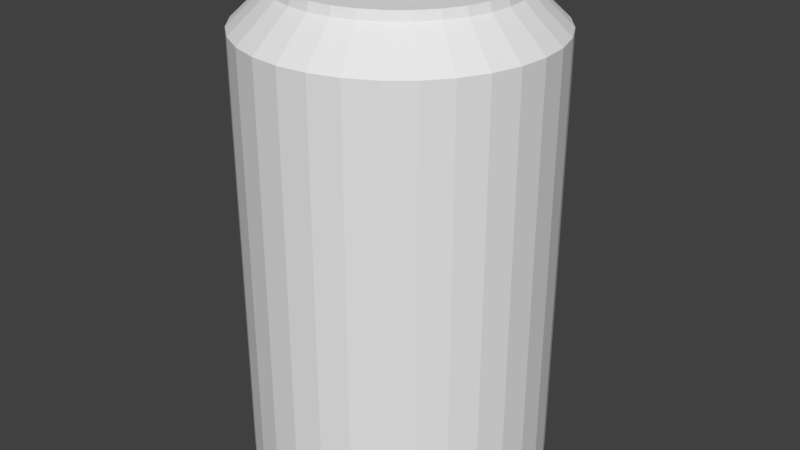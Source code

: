 # Source: soda.blend  (saved by Blender 2.78.0; exported with 4.5.12 LTS)
import bpy
from mathutils import Matrix  # noqa: F401  (used for matrix-valued properties, if any)

bpy.ops.wm.read_factory_settings(use_empty=True)
scene = bpy.context.scene
scene.name = 'Scene'

# ---- collections
col_collection_1 = bpy.data.collections.new('Collection 1'); scene.collection.children.link(col_collection_1)

# ---- world
world_world = bpy.data.worlds.new('World'); scene.world = world_world
world_world.color = (0.05088, 0.05088, 0.05088)
world_world.use_sun_shadow = False
world_world.sun_shadow_jitter_overblur = 0.0
world_world.cycles.sampling_method = 'MANUAL'

# ---- meshes
me_cylinder = bpy.data.meshes.new('Cylinder')
me_cylinder.from_pydata([(0.0, 1.0, -1.0), (0.0, 1.0, 1.936), (0.1951, 0.9808, -1.0), (0.1951, 0.9808, 1.936), (0.3827, 0.9239, -1.0), (0.3827, 0.9239, 1.936), (0.5556, 0.8315, -1.0), (0.5556, 0.8315, 1.936), (0.7071, 0.7071, -1.0), (0.7071, 0.7071, 1.936), (0.8315, 0.5556, -1.0), (0.8315, 0.5556, 1.936), (0.9239, 0.3827, -1.0), (0.9239, 0.3827, 1.936), (0.9808, 0.1951, -1.0), (0.9808, 0.1951, 1.936), (1.0, 7.55e-08, -1.0), (1.0, 7.55e-08, 1.936), (0.9808, -0.1951, -1.0), (0.9808, -0.1951, 1.936), (0.9239, -0.3827, -1.0), (0.9239, -0.3827, 1.936), (0.8315, -0.5556, -1.0), (0.8315, -0.5556, 1.936), (0.7071, -0.7071, -1.0), (0.7071, -0.7071, 1.936), (0.5556, -0.8315, -1.0), (0.5556, -0.8315, 1.936), (0.3827, -0.9239, -1.0), (0.3827, -0.9239, 1.936), (0.1951, -0.9808, -1.0), (0.1951, -0.9808, 1.936), (-3.258e-07, -1.0, -1.0), (-3.258e-07, -1.0, 1.936), (-0.1951, -0.9808, -1.0), (-0.1951, -0.9808, 1.936), (-0.3827, -0.9239, -1.0), (-0.3827, -0.9239, 1.936), (-0.5556, -0.8315, -1.0), (-0.5556, -0.8315, 1.936), (-0.7071, -0.7071, -1.0), (-0.7071, -0.7071, 1.936), (-0.8315, -0.5556, -1.0), (-0.8315, -0.5556, 1.936), (-0.9239, -0.3827, -1.0), (-0.9239, -0.3827, 1.936), (-0.9808, -0.1951, -0.9977), (-0.9808, -0.1951, 1.936), (-1.0, 9.656e-07, -1.0), (-1.0, 9.656e-07, 1.936), (-0.9808, 0.1951, -1.0), (-0.9808, 0.1951, 1.936), (-0.9239, 0.3827, -1.0), (-0.9239, 0.3827, 1.936), (-0.8315, 0.5556, -1.0), (-0.8315, 0.5556, 1.936), (-0.7071, 0.7071, -1.0), (-0.7071, 0.7071, 1.936), (-0.5556, 0.8315, -1.0), (-0.5556, 0.8315, 1.936), (-0.3827, 0.9239, -1.0), (-0.3827, 0.9239, 1.936), (-0.1951, 0.9808, -1.0), (-0.1951, 0.9808, 1.936), (2.638e-08, 0.7591, 2.164), (0.1481, 0.7446, 2.164), (0.2905, 0.7014, 2.164), (0.4218, 0.6312, 2.164), (0.5368, 0.5368, 2.164), (0.6312, 0.4218, 2.164), (0.7014, 0.2905, 2.164), (0.7446, 0.1481, 2.164), (0.7591, 1.26e-07, 2.164), (0.7446, -0.1481, 2.164), (0.7014, -0.2905, 2.164), (0.6312, -0.4218, 2.164), (0.5368, -0.5368, 2.164), (0.4218, -0.6312, 2.164), (0.2905, -0.7014, 2.164), (0.1481, -0.7446, 2.164), (-2.21e-07, -0.7591, 2.164), (-0.1481, -0.7446, 2.164), (-0.2905, -0.7014, 2.164), (-0.4218, -0.6312, 2.164), (-0.5368, -0.5368, 2.164), (-0.6312, -0.4218, 2.164), (-0.7014, -0.2905, 2.164), (-0.7446, -0.1481, 2.164), (-0.7591, 8.017e-07, 2.164), (-0.7446, 0.1481, 2.164), (-0.7014, 0.2905, 2.164), (-0.6312, 0.4218, 2.164), (-0.5368, 0.5368, 2.164), (-0.4218, 0.6312, 2.164), (-0.2905, 0.7014, 2.164), (-0.1481, 0.7446, 2.164), (2.252e-08, 0.7456, 2.221), (0.1455, 0.7312, 2.221), (0.2853, 0.6888, 2.221), (0.4142, 0.6199, 2.221), (0.5272, 0.5272, 2.221), (0.6199, 0.4142, 2.221), (0.6888, 0.2853, 2.221), (0.7312, 0.1455, 2.221), (0.7456, 1.288e-07, 2.221), (0.7312, -0.1455, 2.221), (0.6888, -0.2853, 2.221), (0.6199, -0.4142, 2.221), (0.5272, -0.5272, 2.221), (0.4142, -0.6199, 2.221), (0.2853, -0.6888, 2.221), (0.1455, -0.7312, 2.221), (-2.204e-07, -0.7456, 2.221), (-0.1455, -0.7312, 2.221), (-0.2853, -0.6888, 2.221), (-0.4142, -0.6199, 2.221), (-0.5272, -0.5272, 2.221), (-0.6199, -0.4142, 2.221), (-0.6888, -0.2853, 2.221), (-0.7312, -0.1455, 2.221), (-0.7456, 7.924e-07, 2.221), (-0.7312, 0.1455, 2.221), (-0.6888, 0.2853, 2.221), (-0.6199, 0.4142, 2.221), (-0.5272, 0.5272, 2.221), (-0.4142, 0.6199, 2.221), (-0.2853, 0.6888, 2.221), (-0.1455, 0.7312, 2.221), (2.252e-08, 0.7456, 2.221), (0.1455, 0.7312, 2.221), (0.2853, 0.6888, 2.221), (0.4142, 0.6199, 2.221), (0.5272, 0.5272, 2.221), (0.6199, 0.4142, 2.221), (0.6888, 0.2853, 2.221), (0.7312, 0.1455, 2.221), (0.7456, 1.288e-07, 2.221), (0.7312, -0.1455, 2.221), (0.6888, -0.2853, 2.221), (0.6199, -0.4142, 2.221), (0.5272, -0.5272, 2.221), (0.4142, -0.6199, 2.221), (0.2853, -0.6888, 2.221), (0.1455, -0.7312, 2.221), (-2.204e-07, -0.7456, 2.221), (-0.1455, -0.7312, 2.221), (-0.2853, -0.6888, 2.221), (-0.4142, -0.6199, 2.221), (-0.5272, -0.5272, 2.221), (-0.6199, -0.4142, 2.221), (-0.6888, -0.2853, 2.221), (-0.7312, -0.1455, 2.221), (-0.7456, 7.924e-07, 2.221), (-0.7312, 0.1455, 2.221), (-0.6888, 0.2853, 2.221), (-0.6199, 0.4142, 2.221), (-0.5272, 0.5272, 2.221), (-0.4142, 0.6199, 2.221), (-0.2853, 0.6888, 2.221), (-0.1455, 0.7312, 2.221), (2.592e-08, 0.7096, 2.221), (0.1384, 0.696, 2.221), (0.2716, 0.6556, 2.221), (0.3942, 0.59, 2.221), (0.5018, 0.5018, 2.221), (0.59, 0.3942, 2.221), (0.6556, 0.2716, 2.221), (0.696, 0.1384, 2.221), (0.7096, 1.372e-07, 2.221), (0.696, -0.1384, 2.221), (0.6556, -0.2716, 2.221), (0.59, -0.3942, 2.221), (0.5018, -0.5018, 2.221), (0.3942, -0.59, 2.221), (0.2716, -0.6556, 2.221), (0.1384, -0.696, 2.221), (-2.053e-07, -0.7096, 2.221), (-0.1384, -0.696, 2.221), (-0.2716, -0.6556, 2.221), (-0.3942, -0.59, 2.221), (-0.5018, -0.5018, 2.221), (-0.59, -0.3942, 2.221), (-0.6556, -0.2716, 2.221), (-0.696, -0.1384, 2.221), (-0.7096, 7.688e-07, 2.221), (-0.696, 0.1384, 2.221), (-0.6556, 0.2716, 2.221), (-0.59, 0.3942, 2.221), (-0.5018, 0.5018, 2.221), (-0.3942, 0.59, 2.221), (-0.2716, 0.6556, 2.221), (-0.1384, 0.696, 2.221), (2.52e-08, 0.7096, 2.145), (0.1384, 0.696, 2.145), (0.2716, 0.6556, 2.145), (0.3942, 0.59, 2.145), (0.5018, 0.5018, 2.145), (0.59, 0.3942, 2.145), (0.6556, 0.2716, 2.145), (0.696, 0.1384, 2.145), (0.7096, 1.372e-07, 2.145), (0.696, -0.1384, 2.145), (0.6556, -0.2716, 2.145), (0.59, -0.3942, 2.145), (0.5018, -0.5018, 2.145), (0.3942, -0.59, 2.145), (0.2716, -0.6556, 2.145), (0.1384, -0.696, 2.145), (-2.06e-07, -0.7096, 2.145), (-0.1384, -0.696, 2.145), (-0.2716, -0.6556, 2.145), (-0.3942, -0.59, 2.145), (-0.5018, -0.5018, 2.145), (-0.59, -0.3942, 2.145), (-0.6556, -0.2716, 2.145), (-0.696, -0.1384, 2.145), (-0.7096, 7.688e-07, 2.145), (-0.696, 0.1384, 2.145), (-0.6556, 0.2716, 2.145), (-0.59, 0.3942, 2.145), (-0.5018, 0.5018, 2.145), (-0.3942, 0.59, 2.145), (-0.2716, 0.6556, 2.145), (-0.1384, 0.696, 2.145), (4.733e-08, 0.5051, 1.826), (4.733e-08, 0.5051, 2.246), (0.04095, 0.4998, 1.826), (0.04095, 0.4998, 2.246), (0.08033, 0.4841, 1.826), (0.08033, 0.4841, 2.246), (0.1166, 0.4587, 1.826), (0.1166, 0.4587, 2.246), (0.1484, 0.4245, 1.826), (0.1484, 0.4245, 2.246), (0.1745, 0.3828, 1.826), (0.1745, 0.3828, 2.246), (0.1939, 0.3353, 1.826), (0.1939, 0.3353, 2.246), (0.2059, 0.2837, 1.826), (0.2059, 0.2837, 2.246), (0.2099, 0.23, 1.826), (0.2099, 0.23, 2.246), (0.2059, 0.1764, 1.826), (0.2059, 0.1764, 2.246), (0.1939, 0.1248, 1.826), (0.1939, 0.1248, 2.246), (0.1745, 0.07726, 1.826), (0.1745, 0.07726, 2.246), (0.1484, 0.03559, 1.826), (0.1484, 0.03559, 2.246), (0.1166, 0.001386, 1.826), (0.1166, 0.001386, 2.246), (0.08033, -0.02403, 1.826), (0.08033, -0.02403, 2.246), (0.04095, -0.03968, 1.826), (0.04095, -0.03968, 2.246), (-2.107e-08, -0.04496, 1.826), (-2.107e-08, -0.04496, 2.246), (-0.04095, -0.03968, 1.826), (-0.04095, -0.03968, 2.246), (-0.08033, -0.02403, 1.826), (-0.08033, -0.02403, 2.246), (-0.1166, 0.001386, 1.826), (-0.1166, 0.001386, 2.246), (-0.1484, 0.03559, 1.826), (-0.1484, 0.03559, 2.246), (-0.1745, 0.07726, 1.826), (-0.1745, 0.07726, 2.246), (-0.1939, 0.1248, 1.826), (-0.1939, 0.1248, 2.246), (-0.2059, 0.1764, 1.826), (-0.2059, 0.1764, 2.246), (-0.2099, 0.23, 1.826), (-0.2099, 0.23, 2.246), (-0.2059, 0.2837, 1.826), (-0.2059, 0.2837, 2.246), (-0.1939, 0.3353, 1.826), (-0.1939, 0.3353, 2.246), (-0.1745, 0.3828, 1.826), (-0.1745, 0.3828, 2.246), (-0.1484, 0.4245, 1.826), (-0.1484, 0.4245, 2.246), (-0.1166, 0.4587, 1.826), (-0.1166, 0.4587, 2.246), (-0.08033, 0.4841, 1.826), (-0.08033, 0.4841, 2.246), (-0.04095, 0.4998, 1.826), (-0.04095, 0.4998, 2.246), (0.0, 1.0, 0.03138), (0.0, 1.0, 0.2073), (0.1951, 0.9808, 0.2073), (0.1951, 0.9808, 0.03138), (0.3827, 0.9239, 0.2073), (0.3827, 0.9239, 0.03138), (0.5556, 0.8315, 0.2073), (0.5556, 0.8315, 0.03138), (0.7071, 0.7071, 0.2073), (0.7071, 0.7071, 0.03138), (0.8315, 0.5556, 0.2073), (0.8315, 0.5556, 0.03138), (0.9239, 0.3827, 0.2073), (0.9239, 0.3827, 0.03138), (0.9808, 0.1951, 0.2073), (0.9808, 0.1951, 0.03138), (1.0, 7.55e-08, 0.2073), (1.0, 7.55e-08, 0.03138), (0.9808, -0.1951, 0.2073), (0.9808, -0.1951, 0.03138), (0.9239, -0.3827, 0.2073), (0.9239, -0.3827, 0.03138), (0.8315, -0.5556, 0.2073), (0.8315, -0.5556, 0.03138), (0.7071, -0.7071, 0.2073), (0.7071, -0.7071, 0.03138), (0.5556, -0.8315, 0.2073), (0.5556, -0.8315, 0.03138), (0.3827, -0.9239, 0.2073), (0.3827, -0.9239, 0.03138), (0.1951, -0.9808, 0.2073), (0.1951, -0.9808, 0.03138), (-3.258e-07, -1.0, 0.2073), (-3.258e-07, -1.0, 0.03138), (-0.1951, -0.9808, 0.2073), (-0.1951, -0.9808, 0.03138), (-0.3827, -0.9239, 0.2073), (-0.3827, -0.9239, 0.03138), (-0.5556, -0.8315, 0.2073), (-0.5556, -0.8315, 0.03138), (-0.7071, -0.7071, 0.2073), (-0.7071, -0.7071, 0.03138), (-0.8315, -0.5556, 0.2073), (-0.8315, -0.5556, 0.03138), (-0.9239, -0.3827, 0.2073), (-0.9239, -0.3827, 0.03138), (-0.9808, -0.1951, 0.2081), (-0.9808, -0.1951, 0.03291), (-1.0, 9.656e-07, 0.2073), (-1.0, 9.656e-07, 0.03138), (-0.9808, 0.1951, 0.2073), (-0.9808, 0.1951, 0.03138), (-0.9239, 0.3827, 0.2073), (-0.9239, 0.3827, 0.03138), (-0.8315, 0.5556, 0.2073), (-0.8315, 0.5556, 0.03138), (-0.7071, 0.7071, 0.2073), (-0.7071, 0.7071, 0.03138), (-0.5556, 0.8315, 0.2073), (-0.5556, 0.8315, 0.03138), (-0.3827, 0.9239, 0.2073), (-0.3827, 0.9239, 0.03138), (-0.1951, 0.9808, 0.2073), (-0.1951, 0.9808, 0.03138), (0.0, 1.0, 1.089), (0.0, 1.0, 1.261), (0.1951, 0.9808, 1.261), (0.1951, 0.9808, 1.089), (0.3827, 0.9239, 1.261), (0.3827, 0.9239, 1.089), (0.5556, 0.8315, 1.261), (0.5556, 0.8315, 1.089), (0.7071, 0.7071, 1.261), (0.7071, 0.7071, 1.089), (0.8315, 0.5556, 1.261), (0.8315, 0.5556, 1.089), (0.9239, 0.3827, 1.261), (0.9239, 0.3827, 1.089), (0.9808, 0.1951, 1.261), (0.9808, 0.1951, 1.089), (1.0, 7.55e-08, 1.261), (1.0, 7.55e-08, 1.089), (0.9808, -0.1951, 1.261), (0.9808, -0.1951, 1.089), (0.9239, -0.3827, 1.261), (0.9239, -0.3827, 1.089), (0.8315, -0.5556, 1.261), (0.8315, -0.5556, 1.089), (0.7071, -0.7071, 1.261), (0.7071, -0.7071, 1.089), (0.5556, -0.8315, 1.261), (0.5556, -0.8315, 1.089), (0.3827, -0.9239, 1.261), (0.3827, -0.9239, 1.089), (0.1951, -0.9808, 1.261), (0.1951, -0.9808, 1.089), (-3.258e-07, -1.0, 1.261), (-3.258e-07, -1.0, 1.089), (-0.1951, -0.9808, 1.261), (-0.1951, -0.9808, 1.089), (-0.3827, -0.9239, 1.261), (-0.3827, -0.9239, 1.089), (-0.5556, -0.8315, 1.261), (-0.5556, -0.8315, 1.089), (-0.7071, -0.7071, 1.261), (-0.7071, -0.7071, 1.089), (-0.8315, -0.5556, 1.261), (-0.8315, -0.5556, 1.089), (-0.9239, -0.3827, 1.261), (-0.9239, -0.3827, 1.089), (-0.9808, -0.1951, 1.262), (-0.9808, -0.1951, 1.089), (-1.0, 9.656e-07, 1.261), (-1.0, 9.656e-07, 1.089), (-0.9808, 0.1951, 1.261), (-0.9808, 0.1951, 1.089), (-0.9239, 0.3827, 1.261), (-0.9239, 0.3827, 1.089), (-0.8315, 0.5556, 1.261), (-0.8315, 0.5556, 1.089), (-0.7071, 0.7071, 1.261), (-0.7071, 0.7071, 1.089), (-0.5556, 0.8315, 1.261), (-0.5556, 0.8315, 1.089), (-0.3827, 0.9239, 1.261), (-0.3827, 0.9239, 1.089), (-0.1951, 0.9808, 1.261), (-0.1951, 0.9808, 1.089)], [], [(353, 1, 3, 354), (354, 3, 5, 356), (356, 5, 7, 358), (358, 7, 9, 360), (360, 9, 11, 362), (362, 11, 13, 364), (364, 13, 15, 366), (366, 15, 17, 368), (368, 17, 19, 370), (370, 19, 21, 372), (372, 21, 23, 374), (374, 23, 25, 376), (376, 25, 27, 378), (378, 27, 29, 380), (380, 29, 31, 382), (382, 31, 33, 384), (384, 33, 35, 386), (386, 35, 37, 388), (388, 37, 39, 390), (390, 39, 41, 392), (392, 41, 43, 394), (394, 43, 45, 396), (396, 45, 47, 398), (398, 47, 49, 400), (400, 49, 51, 402), (402, 51, 53, 404), (404, 53, 55, 406), (406, 55, 57, 408), (408, 57, 59, 410), (410, 59, 61, 412), (5, 3, 65, 66), (412, 61, 63, 414), (414, 63, 1, 353), (0, 2, 4, 6, 8, 10, 12, 14, 16, 18, 20, 22, 24, 26, 28, 30, 32, 34, 36, 38, 40, 42, 44, 46, 48, 50, 52, 54, 56, 58, 60, 62), (81, 80, 112, 113), (23, 21, 74, 75), (41, 39, 83, 84), (59, 57, 92, 93), (15, 13, 70, 71), (33, 31, 79, 80), (51, 49, 88, 89), (7, 5, 66, 67), (25, 23, 75, 76), (43, 41, 84, 85), (61, 59, 93, 94), (17, 15, 71, 72), (35, 33, 80, 81), (53, 51, 89, 90), (9, 7, 67, 68), (27, 25, 76, 77), (45, 43, 85, 86), (63, 61, 94, 95), (19, 17, 72, 73), (37, 35, 81, 82), (55, 53, 90, 91), (11, 9, 68, 69), (29, 27, 77, 78), (47, 45, 86, 87), (3, 1, 64, 65), (1, 63, 95, 64), (21, 19, 73, 74), (39, 37, 82, 83), (57, 55, 91, 92), (13, 11, 69, 70), (31, 29, 78, 79), (49, 47, 87, 88), (116, 115, 147, 148), (68, 67, 99, 100), (95, 94, 126, 127), (82, 81, 113, 114), (69, 68, 100, 101), (64, 95, 127, 96), (83, 82, 114, 115), (70, 69, 101, 102), (84, 83, 115, 116), (71, 70, 102, 103), (85, 84, 116, 117), (72, 71, 103, 104), (86, 85, 117, 118), (73, 72, 104, 105), (87, 86, 118, 119), (74, 73, 105, 106), (88, 87, 119, 120), (75, 74, 106, 107), (89, 88, 120, 121), (76, 75, 107, 108), (90, 89, 121, 122), (77, 76, 108, 109), (91, 90, 122, 123), (78, 77, 109, 110), (65, 64, 96, 97), (92, 91, 123, 124), (79, 78, 110, 111), (66, 65, 97, 98), (93, 92, 124, 125), (80, 79, 111, 112), (67, 66, 98, 99), (94, 93, 125, 126), (151, 150, 182, 183), (103, 102, 134, 135), (117, 116, 148, 149), (104, 103, 135, 136), (118, 117, 149, 150), (105, 104, 136, 137), (119, 118, 150, 151), (106, 105, 137, 138), (120, 119, 151, 152), (107, 106, 138, 139), (121, 120, 152, 153), (108, 107, 139, 140), (122, 121, 153, 154), (109, 108, 140, 141), (123, 122, 154, 155), (110, 109, 141, 142), (97, 96, 128, 129), (124, 123, 155, 156), (111, 110, 142, 143), (98, 97, 129, 130), (125, 124, 156, 157), (112, 111, 143, 144), (99, 98, 130, 131), (126, 125, 157, 158), (113, 112, 144, 145), (100, 99, 131, 132), (127, 126, 158, 159), (114, 113, 145, 146), (101, 100, 132, 133), (96, 127, 159, 128), (115, 114, 146, 147), (102, 101, 133, 134), (186, 185, 217, 218), (138, 137, 169, 170), (152, 151, 183, 184), (139, 138, 170, 171), (153, 152, 184, 185), (140, 139, 171, 172), (154, 153, 185, 186), (141, 140, 172, 173), (155, 154, 186, 187), (142, 141, 173, 174), (129, 128, 160, 161), (156, 155, 187, 188), (143, 142, 174, 175), (130, 129, 161, 162), (157, 156, 188, 189), (144, 143, 175, 176), (131, 130, 162, 163), (158, 157, 189, 190), (145, 144, 176, 177), (132, 131, 163, 164), (159, 158, 190, 191), (146, 145, 177, 178), (133, 132, 164, 165), (128, 159, 191, 160), (147, 146, 178, 179), (134, 133, 165, 166), (148, 147, 179, 180), (135, 134, 166, 167), (149, 148, 180, 181), (136, 135, 167, 168), (150, 149, 181, 182), (137, 136, 168, 169), (193, 192, 223, 222, 221, 220, 219, 218, 217, 216, 215, 214, 213, 212, 211, 210, 209, 208, 207, 206, 205, 204, 203, 202, 201, 200, 199, 198, 197, 196, 195, 194), (173, 172, 204, 205), (187, 186, 218, 219), (174, 173, 205, 206), (161, 160, 192, 193), (188, 187, 219, 220), (175, 174, 206, 207), (162, 161, 193, 194), (189, 188, 220, 221), (176, 175, 207, 208), (163, 162, 194, 195), (190, 189, 221, 222), (177, 176, 208, 209), (164, 163, 195, 196), (191, 190, 222, 223), (178, 177, 209, 210), (165, 164, 196, 197), (160, 191, 223, 192), (179, 178, 210, 211), (166, 165, 197, 198), (180, 179, 211, 212), (167, 166, 198, 199), (181, 180, 212, 213), (168, 167, 199, 200), (182, 181, 213, 214), (169, 168, 200, 201), (183, 182, 214, 215), (170, 169, 201, 202), (184, 183, 215, 216), (171, 170, 202, 203), (185, 184, 216, 217), (172, 171, 203, 204), (224, 225, 227, 226), (226, 227, 229, 228), (228, 229, 231, 230), (230, 231, 233, 232), (232, 233, 235, 234), (234, 235, 237, 236), (236, 237, 239, 238), (238, 239, 241, 240), (240, 241, 243, 242), (242, 243, 245, 244), (244, 245, 247, 246), (246, 247, 249, 248), (248, 249, 251, 250), (250, 251, 253, 252), (252, 253, 255, 254), (254, 255, 257, 256), (256, 257, 259, 258), (258, 259, 261, 260), (260, 261, 263, 262), (262, 263, 265, 264), (264, 265, 267, 266), (266, 267, 269, 268), (268, 269, 271, 270), (270, 271, 273, 272), (272, 273, 275, 274), (274, 275, 277, 276), (276, 277, 279, 278), (278, 279, 281, 280), (280, 281, 283, 282), (282, 283, 285, 284), (227, 225, 287, 285, 283, 281, 279, 277, 275, 273, 271, 269, 267, 265, 263, 261, 259, 257, 255, 253, 251, 249, 247, 245, 243, 241, 239, 237, 235, 233, 231, 229), (284, 285, 287, 286), (286, 287, 225, 224), (224, 226, 228, 230, 232, 234, 236, 238, 240, 242, 244, 246, 248, 250, 252, 254, 256, 258, 260, 262, 264, 266, 268, 270, 272, 274, 276, 278, 280, 282, 284, 286), (62, 351, 288, 0), (351, 350, 289, 288), (60, 349, 351, 62), (349, 348, 350, 351), (58, 347, 349, 60), (347, 346, 348, 349), (56, 345, 347, 58), (345, 344, 346, 347), (54, 343, 345, 56), (343, 342, 344, 345), (52, 341, 343, 54), (341, 340, 342, 343), (50, 339, 341, 52), (339, 338, 340, 341), (48, 337, 339, 50), (337, 336, 338, 339), (46, 335, 337, 48), (335, 334, 336, 337), (44, 333, 335, 46), (333, 332, 334, 335), (42, 331, 333, 44), (331, 330, 332, 333), (40, 329, 331, 42), (329, 328, 330, 331), (38, 327, 329, 40), (327, 326, 328, 329), (36, 325, 327, 38), (325, 324, 326, 327), (34, 323, 325, 36), (323, 322, 324, 325), (32, 321, 323, 34), (321, 320, 322, 323), (30, 319, 321, 32), (319, 318, 320, 321), (28, 317, 319, 30), (317, 316, 318, 319), (26, 315, 317, 28), (315, 314, 316, 317), (24, 313, 315, 26), (313, 312, 314, 315), (22, 311, 313, 24), (311, 310, 312, 313), (20, 309, 311, 22), (309, 308, 310, 311), (18, 307, 309, 20), (307, 306, 308, 309), (16, 305, 307, 18), (305, 304, 306, 307), (14, 303, 305, 16), (303, 302, 304, 305), (12, 301, 303, 14), (301, 300, 302, 303), (10, 299, 301, 12), (299, 298, 300, 301), (8, 297, 299, 10), (297, 296, 298, 299), (6, 295, 297, 8), (295, 294, 296, 297), (4, 293, 295, 6), (293, 292, 294, 295), (2, 291, 293, 4), (291, 290, 292, 293), (0, 288, 291, 2), (288, 289, 290, 291), (350, 415, 352, 289), (415, 414, 353, 352), (348, 413, 415, 350), (413, 412, 414, 415), (346, 411, 413, 348), (411, 410, 412, 413), (344, 409, 411, 346), (409, 408, 410, 411), (342, 407, 409, 344), (407, 406, 408, 409), (340, 405, 407, 342), (405, 404, 406, 407), (338, 403, 405, 340), (403, 402, 404, 405), (336, 401, 403, 338), (401, 400, 402, 403), (334, 399, 401, 336), (399, 398, 400, 401), (332, 397, 399, 334), (397, 396, 398, 399), (330, 395, 397, 332), (395, 394, 396, 397), (328, 393, 395, 330), (393, 392, 394, 395), (326, 391, 393, 328), (391, 390, 392, 393), (324, 389, 391, 326), (389, 388, 390, 391), (322, 387, 389, 324), (387, 386, 388, 389), (320, 385, 387, 322), (385, 384, 386, 387), (318, 383, 385, 320), (383, 382, 384, 385), (316, 381, 383, 318), (381, 380, 382, 383), (314, 379, 381, 316), (379, 378, 380, 381), (312, 377, 379, 314), (377, 376, 378, 379), (310, 375, 377, 312), (375, 374, 376, 377), (308, 373, 375, 310), (373, 372, 374, 375), (306, 371, 373, 308), (371, 370, 372, 373), (304, 369, 371, 306), (369, 368, 370, 371), (302, 367, 369, 304), (367, 366, 368, 369), (300, 365, 367, 302), (365, 364, 366, 367), (298, 363, 365, 300), (363, 362, 364, 365), (296, 361, 363, 298), (361, 360, 362, 363), (294, 359, 361, 296), (359, 358, 360, 361), (292, 357, 359, 294), (357, 356, 358, 359), (290, 355, 357, 292), (355, 354, 356, 357), (289, 352, 355, 290), (352, 353, 354, 355)])
_ca = me_cylinder.color_attributes.new('Col', 'BYTE_COLOR', 'CORNER')
_ca.data.foreach_set('color', [0.9911, 0.1195, 0.1221, 0.9961, 1.0, 0.1195, 0.1248, 1.0, 1.0, 0.1195, 0.1248, 1.0, 0.9911, 0.1195, 0.1221, 0.9961, 0.9911, 0.1195, 0.1221, 0.9961, 1.0, 0.1195, 0.1248, 1.0, 1.0, 0.1195, 0.1248, 1.0, 0.9911, 0.1195, 0.1221, 0.9961, 0.9911, 0.1195, 0.1221, 0.9961, 1.0, 0.1195, 0.1248, 1.0, 1.0, 0.1195, 0.1248, 1.0, 0.9911, 0.1195, 0.1221, 0.9961, 0.9911, 0.1195, 0.1221, 0.9961, 1.0, 0.1195, 0.1248, 1.0, 1.0, 0.1195, 0.1248, 1.0, 0.9911, 0.1195, 0.1221, 0.9961, 0.9911, 0.1195, 0.1221, 0.9961, 1.0, 0.1195, 0.1248, 1.0, 1.0, 0.1195, 0.1248, 1.0, 0.9911, 0.1195, 0.1221, 0.9961, 0.9911, 0.1195, 0.1221, 0.9961, 1.0, 0.1195, 0.1248, 1.0, 1.0, 0.1195, 0.1248, 1.0, 0.9911, 0.1195, 0.1221, 0.9961, 0.9911, 0.1195, 0.1221, 0.9961, 1.0, 0.1195, 0.1248, 1.0, 1.0, 0.1195, 0.1248, 1.0, 0.9911, 0.1195, 0.1221, 0.9961, 0.9911, 0.1195, 0.1221, 0.9961, 1.0, 0.1195, 0.1248, 1.0, 1.0, 0.1195, 0.1248, 1.0, 0.9911, 0.1195, 0.1221, 0.9961, 0.9911, 0.1195, 0.1221, 0.9961, 1.0, 0.1195, 0.1248, 1.0, 1.0, 0.1195, 0.1248, 1.0, 0.9911, 0.1195, 0.1221, 0.9961, 0.9911, 0.1195, 0.1221, 0.9961, 1.0, 0.1195, 0.1248, 1.0, 1.0, 0.1195, 0.1248, 1.0, 0.9911, 0.1195, 0.1221, 0.9961, 0.9911, 0.1195, 0.1221, 0.9961, 1.0, 0.1195, 0.1248, 1.0, 1.0, 0.1195, 0.1248, 1.0, 0.9911, 0.1195, 0.1221, 0.9961, 0.9911, 0.1195, 0.1221, 0.9961, 1.0, 0.1195, 0.1248, 1.0, 1.0, 0.1195, 0.1248, 1.0, 0.9911, 0.1195, 0.1221, 0.9961, 0.9911, 0.1195, 0.1221, 0.9961, 1.0, 0.1195, 0.1248, 1.0, 1.0, 0.1195, 0.1248, 1.0, 0.9911, 0.1195, 0.1221, 0.9961, 0.9911, 0.1195, 0.1221, 0.9961, 1.0, 0.1195, 0.1248, 1.0, 1.0, 0.1195, 0.1248, 1.0, 0.9911, 0.1195, 0.1221, 0.9961, 0.9911, 0.1195, 0.1221, 0.9961, 1.0, 0.1195, 0.1248, 1.0, 1.0, 0.1195, 0.1248, 1.0, 0.9911, 0.1195, 0.1221, 0.9961, 0.9911, 0.1195, 0.1221, 0.9961, 1.0, 0.1195, 0.1248, 1.0, 1.0, 0.1195, 0.1248, 1.0, 0.9911, 0.1195, 0.1221, 0.9961, 0.9911, 0.1195, 0.1221, 0.9961, 1.0, 0.1195, 0.1248, 1.0, 1.0, 0.1195, 0.1248, 1.0, 0.9911, 0.1195, 0.1221, 0.9961, 0.9911, 0.1195, 0.1221, 0.9961, 1.0, 0.1195, 0.1248, 1.0, 1.0, 0.1195, 0.1248, 1.0, 0.9911, 0.1195, 0.1221, 0.9961, 0.9911, 0.1195, 0.1221, 0.9961, 1.0, 0.1195, 0.1248, 1.0, 1.0, 0.1195, 0.1248, 1.0, 0.9911, 0.1195, 0.1221, 0.9961, 0.9911, 0.1195, 0.1221, 0.9961, 1.0, 0.1195, 0.1248, 1.0, 1.0, 0.1195, 0.1248, 1.0, 0.9911, 0.1195, 0.1221, 0.9961, 0.9911, 0.1195, 0.1221, 0.9961, 1.0, 0.1195, 0.1248, 1.0, 1.0, 0.1195, 0.1248, 1.0, 0.9911, 0.1195, 0.1221, 0.9961, 0.9911, 0.1195, 0.1221, 0.9961, 1.0, 0.1195, 0.1248, 1.0, 1.0, 0.1195, 0.1248, 1.0, 0.9911, 0.1195, 0.1221, 0.9961, 0.9911, 0.1195, 0.1221, 0.9961, 1.0, 0.1195, 0.1248, 1.0, 1.0, 0.1195, 0.1248, 1.0, 0.9911, 0.1195, 0.1221, 0.9961, 0.9911, 0.1195, 0.1221, 0.9961, 1.0, 0.1195, 0.1248, 1.0, 1.0, 0.1195, 0.1248, 1.0, 0.9911, 0.1195, 0.1221, 0.9961, 0.9911, 0.1195, 0.1221, 0.9961, 1.0, 0.1195, 0.1248, 1.0, 1.0, 0.1195, 0.1248, 1.0, 0.9911, 0.1195, 0.1221, 0.9961, 0.9911, 0.1195, 0.1221, 0.9961, 1.0, 0.1195, 0.1248, 1.0, 1.0, 0.1195, 0.1248, 1.0, 0.9911, 0.1195, 0.1221, 0.9961, 0.9911, 0.1195, 0.1221, 0.9961, 1.0, 0.1195, 0.1248, 1.0, 1.0, 0.1195, 0.1248, 1.0, 0.9911, 0.1195, 0.1221, 0.9961, 0.9911, 0.1195, 0.1221, 0.9961, 1.0, 0.1195, 0.1248, 1.0, 1.0, 0.1195, 0.1248, 1.0, 0.9911, 0.1195, 0.1221, 0.9961, 0.9911, 0.1195, 0.1221, 0.9961, 1.0, 0.1195, 0.1248, 1.0, 1.0, 0.1195, 0.1248, 1.0, 0.9911, 0.1195, 0.1221, 0.9961, 0.9911, 0.1195, 0.1221, 0.9961, 1.0, 0.1195, 0.1248, 1.0, 1.0, 0.1195, 0.1248, 1.0, 0.9911, 0.1195, 0.1221, 0.9961, 1.0, 0.1195, 0.1248, 1.0, 1.0, 0.1195, 0.1248, 1.0, 1.0, 0.1195, 0.1248, 1.0, 1.0, 0.1195, 0.1248, 1.0, 0.9911, 0.1195, 0.1221, 0.9961, 1.0, 0.1195, 0.1248, 1.0, 1.0, 0.1195, 0.1248, 1.0, 0.9911, 0.1195, 0.1221, 0.9961, 0.9911, 0.1195, 0.1221, 0.9961, 1.0, 0.1195, 0.1248, 1.0, 1.0, 0.1195, 0.1248, 1.0, 0.9911, 0.1195, 0.1221, 0.9961, 1.0, 0.1195, 0.1248, 1.0, 1.0, 0.1195, 0.1248, 1.0, 1.0, 0.1195, 0.1248, 1.0, 1.0, 0.1195, 0.1248, 1.0, 1.0, 0.1195, 0.1248, 1.0, 1.0, 0.1195, 0.1248, 1.0, 1.0, 0.1195, 0.1248, 1.0, 1.0, 0.1195, 0.1248, 1.0, 1.0, 0.1195, 0.1248, 1.0, 1.0, 0.1195, 0.1248, 1.0, 1.0, 0.1195, 0.1248, 1.0, 1.0, 0.1195, 0.1248, 1.0, 1.0, 0.1195, 0.1248, 1.0, 1.0, 0.1195, 0.1248, 1.0, 1.0, 0.1195, 0.1248, 1.0, 1.0, 0.1195, 0.1248, 1.0, 1.0, 0.1195, 0.1248, 1.0, 1.0, 0.1195, 0.1248, 1.0, 1.0, 0.1195, 0.1248, 1.0, 1.0, 0.1195, 0.1248, 1.0, 1.0, 0.1195, 0.1248, 1.0, 1.0, 0.1195, 0.1248, 1.0, 1.0, 0.1195, 0.1248, 1.0, 1.0, 0.1195, 0.1248, 1.0, 1.0, 0.1195, 0.1248, 1.0, 1.0, 0.1195, 0.1248, 1.0, 1.0, 0.1195, 0.1248, 1.0, 1.0, 0.1195, 0.1248, 1.0, 1.0, 0.1195, 0.1248, 1.0, 1.0, 0.1195, 0.1248, 1.0, 1.0, 0.1195, 0.1248, 1.0, 1.0, 0.1195, 0.1248, 1.0, 0.6308, 0.6445, 0.7305, 1.0, 0.6308, 0.6445, 0.7305, 1.0, 0.6308, 0.6445, 0.7305, 1.0, 0.6308, 0.6445, 0.7305, 1.0, 1.0, 0.1195, 0.1248, 1.0, 1.0, 0.1195, 0.1248, 1.0, 1.0, 0.1195, 0.1248, 1.0, 1.0, 0.1195, 0.1248, 1.0, 1.0, 0.1195, 0.1248, 1.0, 1.0, 0.1195, 0.1248, 1.0, 1.0, 0.1195, 0.1248, 1.0, 1.0, 0.1195, 0.1248, 1.0, 1.0, 0.1195, 0.1248, 1.0, 1.0, 0.1195, 0.1248, 1.0, 1.0, 0.1195, 0.1248, 1.0, 1.0, 0.1195, 0.1248, 1.0, 1.0, 0.1195, 0.1248, 1.0, 1.0, 0.1195, 0.1248, 1.0, 1.0, 0.1195, 0.1248, 1.0, 1.0, 0.1195, 0.1248, 1.0, 1.0, 0.1195, 0.1248, 1.0, 1.0, 0.1195, 0.1248, 1.0, 1.0, 0.1195, 0.1248, 1.0, 1.0, 0.1195, 0.1248, 1.0, 1.0, 0.1195, 0.1248, 1.0, 1.0, 0.1195, 0.1248, 1.0, 1.0, 0.1195, 0.1248, 1.0, 1.0, 0.1195, 0.1248, 1.0, 1.0, 0.1195, 0.1248, 1.0, 1.0, 0.1195, 0.1248, 1.0, 1.0, 0.1195, 0.1248, 1.0, 1.0, 0.1195, 0.1248, 1.0, 1.0, 0.1195, 0.1248, 1.0, 1.0, 0.1195, 0.1248, 1.0, 1.0, 0.1195, 0.1248, 1.0, 1.0, 0.1195, 0.1248, 1.0, 1.0, 0.1195, 0.1248, 1.0, 1.0, 0.1195, 0.1248, 1.0, 1.0, 0.1195, 0.1248, 1.0, 1.0, 0.1195, 0.1248, 1.0, 1.0, 0.1195, 0.1248, 1.0, 1.0, 0.1195, 0.1248, 1.0, 1.0, 0.1195, 0.1248, 1.0, 1.0, 0.1195, 0.1248, 1.0, 1.0, 0.1195, 0.1248, 1.0, 1.0, 0.1195, 0.1248, 1.0, 1.0, 0.1195, 0.1248, 1.0, 1.0, 0.1195, 0.1248, 1.0, 1.0, 0.1195, 0.1248, 1.0, 1.0, 0.1195, 0.1248, 1.0, 1.0, 0.1195, 0.1248, 1.0, 1.0, 0.1195, 0.1248, 1.0, 1.0, 0.1195, 0.1248, 1.0, 1.0, 0.1195, 0.1248, 1.0, 1.0, 0.1195, 0.1248, 1.0, 1.0, 0.1195, 0.1248, 1.0, 1.0, 0.1195, 0.1248, 1.0, 1.0, 0.1195, 0.1248, 1.0, 1.0, 0.1195, 0.1248, 1.0, 1.0, 0.1195, 0.1248, 1.0, 1.0, 0.1195, 0.1248, 1.0, 1.0, 0.1195, 0.1248, 1.0, 1.0, 0.1195, 0.1248, 1.0, 1.0, 0.1195, 0.1248, 1.0, 1.0, 0.1195, 0.1248, 1.0, 1.0, 0.1195, 0.1248, 1.0, 1.0, 0.1195, 0.1248, 1.0, 1.0, 0.1195, 0.1248, 1.0, 1.0, 0.1195, 0.1248, 1.0, 1.0, 0.1195, 0.1248, 1.0, 1.0, 0.1195, 0.1248, 1.0, 1.0, 0.1195, 0.1248, 1.0, 1.0, 0.1195, 0.1248, 1.0, 1.0, 0.1195, 0.1248, 1.0, 1.0, 0.1195, 0.1248, 1.0, 1.0, 0.1195, 0.1248, 1.0, 1.0, 0.1195, 0.1248, 1.0, 1.0, 0.1195, 0.1248, 1.0, 1.0, 0.1195, 0.1248, 1.0, 1.0, 0.1195, 0.1248, 1.0, 1.0, 0.1195, 0.1248, 1.0, 1.0, 0.1195, 0.1248, 1.0, 1.0, 0.1195, 0.1248, 1.0, 1.0, 0.1195, 0.1248, 1.0, 1.0, 0.1195, 0.1248, 1.0, 1.0, 0.1195, 0.1248, 1.0, 1.0, 0.1195, 0.1248, 1.0, 1.0, 0.1195, 0.1248, 1.0, 1.0, 0.1195, 0.1248, 1.0, 1.0, 0.1195, 0.1248, 1.0, 1.0, 0.1195, 0.1248, 1.0, 1.0, 0.1195, 0.1248, 1.0, 1.0, 0.1195, 0.1248, 1.0, 1.0, 0.1195, 0.1248, 1.0, 1.0, 0.1195, 0.1248, 1.0, 1.0, 0.1195, 0.1248, 1.0, 1.0, 0.1195, 0.1248, 1.0, 1.0, 0.1195, 0.1248, 1.0, 1.0, 0.1195, 0.1248, 1.0, 1.0, 0.1195, 0.1248, 1.0, 1.0, 0.1195, 0.1248, 1.0, 1.0, 0.1195, 0.1248, 1.0, 1.0, 0.1195, 0.1248, 1.0, 1.0, 0.1195, 0.1248, 1.0, 1.0, 0.1195, 0.1248, 1.0, 1.0, 0.1195, 0.1248, 1.0, 1.0, 0.1195, 0.1248, 1.0, 1.0, 0.1195, 0.1248, 1.0, 1.0, 0.1195, 0.1248, 1.0, 1.0, 0.1195, 0.1248, 1.0, 1.0, 0.1195, 0.1248, 1.0, 1.0, 0.1195, 0.1248, 1.0, 1.0, 0.1195, 0.1248, 1.0, 1.0, 0.1195, 0.1248, 1.0, 1.0, 0.1195, 0.1248, 1.0, 1.0, 0.1195, 0.1248, 1.0, 1.0, 0.1195, 0.1248, 1.0, 1.0, 0.1195, 0.1248, 1.0, 1.0, 0.1195, 0.1248, 1.0, 1.0, 0.1195, 0.1248, 1.0, 1.0, 0.1195, 0.1248, 1.0, 1.0, 0.1195, 0.1248, 1.0, 1.0, 0.1195, 0.1248, 1.0, 1.0, 0.1195, 0.1248, 1.0, 1.0, 0.1195, 0.1248, 1.0, 1.0, 0.1195, 0.1248, 1.0, 1.0, 0.1195, 0.1248, 1.0, 1.0, 0.1195, 0.1248, 1.0, 1.0, 1.0, 1.0, 1.0, 1.0, 1.0, 1.0, 1.0, 1.0, 1.0, 1.0, 1.0, 1.0, 1.0, 1.0, 1.0, 0.6308, 0.6445, 0.7305, 1.0, 0.6308, 0.6445, 0.7305, 1.0, 0.6308, 0.6445, 0.7305, 1.0, 0.6308, 0.6445, 0.7305, 1.0, 0.6308, 0.6445, 0.7305, 1.0, 0.6308, 0.6445, 0.7305, 1.0, 0.6308, 0.6445, 0.7305, 1.0, 0.6308, 0.6445, 0.7305, 1.0, 0.6308, 0.6445, 0.7305, 1.0, 0.6308, 0.6445, 0.7305, 1.0, 0.6308, 0.6445, 0.7305, 1.0, 0.6308, 0.6445, 0.7305, 1.0, 0.6308, 0.6445, 0.7305, 1.0, 0.6308, 0.6445, 0.7305, 1.0, 0.6308, 0.6445, 0.7305, 1.0, 0.6308, 0.6445, 0.7305, 1.0, 0.6308, 0.6445, 0.7305, 1.0, 0.6308, 0.6445, 0.7305, 1.0, 0.6308, 0.6445, 0.7305, 1.0, 0.6308, 0.6445, 0.7305, 1.0, 0.6308, 0.6445, 0.7305, 1.0, 0.6308, 0.6445, 0.7305, 1.0, 0.6308, 0.6445, 0.7305, 1.0, 0.6308, 0.6445, 0.7305, 1.0, 0.6308, 0.6445, 0.7305, 1.0, 0.6308, 0.6445, 0.7305, 1.0, 0.6308, 0.6445, 0.7305, 1.0, 0.6308, 0.6445, 0.7305, 1.0, 0.6308, 0.6445, 0.7305, 1.0, 0.6308, 0.6445, 0.7305, 1.0, 0.6308, 0.6445, 0.7305, 1.0, 0.6308, 0.6445, 0.7305, 1.0, 0.6308, 0.6445, 0.7305, 1.0, 0.6308, 0.6445, 0.7305, 1.0, 0.6308, 0.6445, 0.7305, 1.0, 0.6308, 0.6445, 0.7305, 1.0, 0.6308, 0.6445, 0.7305, 1.0, 0.6308, 0.6445, 0.7305, 1.0, 0.6308, 0.6445, 0.7305, 1.0, 0.6308, 0.6445, 0.7305, 1.0, 0.6308, 0.6445, 0.7305, 1.0, 0.6308, 0.6445, 0.7305, 1.0, 0.6308, 0.6445, 0.7305, 1.0, 0.6308, 0.6445, 0.7305, 1.0, 0.6308, 0.6445, 0.7305, 1.0, 0.6308, 0.6445, 0.7305, 1.0, 0.6308, 0.6445, 0.7305, 1.0, 0.6308, 0.6445, 0.7305, 1.0, 0.6308, 0.6445, 0.7305, 1.0, 0.6308, 0.6445, 0.7305, 1.0, 0.6308, 0.6445, 0.7305, 1.0, 0.6308, 0.6445, 0.7305, 1.0, 0.6308, 0.6445, 0.7305, 1.0, 0.6308, 0.6445, 0.7305, 1.0, 0.6308, 0.6445, 0.7305, 1.0, 0.6308, 0.6445, 0.7305, 1.0, 0.6308, 0.6445, 0.7305, 1.0, 0.6308, 0.6445, 0.7305, 1.0, 0.6308, 0.6445, 0.7305, 1.0, 0.6308, 0.6445, 0.7305, 1.0, 0.6308, 0.6445, 0.7305, 1.0, 0.6308, 0.6445, 0.7305, 1.0, 0.6308, 0.6445, 0.7305, 1.0, 0.6308, 0.6445, 0.7305, 1.0, 0.6308, 0.6445, 0.7305, 1.0, 0.6308, 0.6445, 0.7305, 1.0, 0.6308, 0.6445, 0.7305, 1.0, 0.6308, 0.6445, 0.7305, 1.0, 0.6308, 0.6445, 0.7305, 1.0, 0.6308, 0.6445, 0.7305, 1.0, 0.6308, 0.6445, 0.7305, 1.0, 0.6308, 0.6445, 0.7305, 1.0, 0.6308, 0.6445, 0.7305, 1.0, 0.6308, 0.6445, 0.7305, 1.0, 0.6308, 0.6445, 0.7305, 1.0, 0.6308, 0.6445, 0.7305, 1.0, 0.6308, 0.6445, 0.7305, 1.0, 0.6308, 0.6445, 0.7305, 1.0, 0.6308, 0.6445, 0.7305, 1.0, 0.6308, 0.6445, 0.7305, 1.0, 0.6308, 0.6445, 0.7305, 1.0, 0.6308, 0.6445, 0.7305, 1.0, 0.6308, 0.6445, 0.7305, 1.0, 0.6308, 0.6445, 0.7305, 1.0, 0.6308, 0.6445, 0.7305, 1.0, 0.6308, 0.6445, 0.7305, 1.0, 0.6308, 0.6445, 0.7305, 1.0, 0.6308, 0.6445, 0.7305, 1.0, 0.6308, 0.6445, 0.7305, 1.0, 0.6308, 0.6445, 0.7305, 1.0, 0.6308, 0.6445, 0.7305, 1.0, 0.6308, 0.6445, 0.7305, 1.0, 0.6308, 0.6445, 0.7305, 1.0, 0.6308, 0.6445, 0.7305, 1.0, 0.6308, 0.6445, 0.7305, 1.0, 0.6308, 0.6445, 0.7305, 1.0, 0.6308, 0.6445, 0.7305, 1.0, 0.6308, 0.6445, 0.7305, 1.0, 0.6308, 0.6445, 0.7305, 1.0, 0.6308, 0.6445, 0.7305, 1.0, 0.6308, 0.6445, 0.7305, 1.0, 0.6308, 0.6445, 0.7305, 1.0, 0.6308, 0.6445, 0.7305, 1.0, 0.6308, 0.6445, 0.7305, 1.0, 0.6308, 0.6445, 0.7305, 1.0, 0.6308, 0.6445, 0.7305, 1.0, 0.6308, 0.6445, 0.7305, 1.0, 0.6308, 0.6445, 0.7305, 1.0, 0.6308, 0.6445, 0.7305, 1.0, 0.6308, 0.6445, 0.7305, 1.0, 0.6308, 0.6445, 0.7305, 1.0, 0.6308, 0.6445, 0.7305, 1.0, 0.6308, 0.6445, 0.7305, 1.0, 0.6308, 0.6445, 0.7305, 1.0, 0.6308, 0.6445, 0.7305, 1.0, 0.6308, 0.6445, 0.7305, 1.0, 0.6308, 0.6445, 0.7305, 1.0, 0.6308, 0.6445, 0.7305, 1.0, 0.6308, 0.6445, 0.7305, 1.0, 0.6308, 0.6445, 0.7305, 1.0, 0.6308, 0.6445, 0.7305, 1.0, 0.6308, 0.6445, 0.7305, 1.0, 0.6308, 0.6445, 0.7305, 1.0, 0.6308, 0.6445, 0.7305, 1.0, 0.6308, 0.6445, 0.7305, 1.0, 0.6308, 0.6445, 0.7305, 1.0, 0.6308, 0.6445, 0.7305, 1.0, 0.6308, 0.6445, 0.7305, 1.0, 1.0, 1.0, 1.0, 1.0, 1.0, 1.0, 1.0, 1.0, 1.0, 1.0, 1.0, 1.0, 1.0, 1.0, 1.0, 1.0, 1.0, 1.0, 1.0, 1.0, 1.0, 1.0, 1.0, 1.0, 1.0, 1.0, 1.0, 1.0, 1.0, 1.0, 1.0, 1.0, 1.0, 1.0, 1.0, 1.0, 1.0, 1.0, 1.0, 1.0, 1.0, 1.0, 1.0, 1.0, 1.0, 1.0, 1.0, 1.0, 1.0, 1.0, 1.0, 1.0, 1.0, 1.0, 1.0, 1.0, 1.0, 1.0, 1.0, 1.0, 1.0, 1.0, 1.0, 1.0, 1.0, 1.0, 1.0, 1.0, 1.0, 1.0, 1.0, 1.0, 1.0, 1.0, 1.0, 1.0, 1.0, 1.0, 1.0, 1.0, 1.0, 1.0, 1.0, 1.0, 1.0, 1.0, 1.0, 1.0, 1.0, 1.0, 1.0, 1.0, 1.0, 1.0, 1.0, 1.0, 1.0, 1.0, 1.0, 1.0, 1.0, 1.0, 1.0, 1.0, 1.0, 1.0, 1.0, 1.0, 1.0, 1.0, 1.0, 1.0, 1.0, 1.0, 1.0, 1.0, 1.0, 1.0, 1.0, 1.0, 1.0, 1.0, 1.0, 1.0, 1.0, 1.0, 1.0, 1.0, 1.0, 1.0, 1.0, 1.0, 1.0, 1.0, 1.0, 1.0, 1.0, 1.0, 1.0, 1.0, 1.0, 1.0, 1.0, 1.0, 1.0, 1.0, 1.0, 1.0, 1.0, 1.0, 1.0, 1.0, 1.0, 1.0, 1.0, 1.0, 1.0, 1.0, 1.0, 1.0, 1.0, 1.0, 1.0, 1.0, 1.0, 1.0, 1.0, 1.0, 1.0, 1.0, 1.0, 1.0, 1.0, 1.0, 1.0, 1.0, 1.0, 1.0, 1.0, 1.0, 1.0, 1.0, 1.0, 1.0, 1.0, 1.0, 1.0, 1.0, 1.0, 1.0, 1.0, 1.0, 1.0, 1.0, 1.0, 1.0, 1.0, 1.0, 1.0, 1.0, 1.0, 1.0, 1.0, 1.0, 1.0, 1.0, 1.0, 1.0, 1.0, 1.0, 1.0, 1.0, 1.0, 1.0, 1.0, 1.0, 1.0, 1.0, 1.0, 1.0, 1.0, 1.0, 1.0, 1.0, 1.0, 1.0, 1.0, 1.0, 1.0, 1.0, 1.0, 1.0, 1.0, 1.0, 1.0, 1.0, 1.0, 1.0, 1.0, 1.0, 1.0, 1.0, 1.0, 1.0, 1.0, 1.0, 1.0, 1.0, 1.0, 1.0, 1.0, 1.0, 1.0, 1.0, 1.0, 1.0, 1.0, 1.0, 1.0, 1.0, 1.0, 1.0, 1.0, 1.0, 1.0, 1.0, 1.0, 1.0, 1.0, 1.0, 1.0, 1.0, 1.0, 1.0, 1.0, 1.0, 1.0, 1.0, 1.0, 1.0, 1.0, 1.0, 1.0, 1.0, 1.0, 1.0, 1.0, 1.0, 1.0, 1.0, 1.0, 1.0, 1.0, 1.0, 1.0, 1.0, 1.0, 1.0, 1.0, 1.0, 1.0, 1.0, 1.0, 1.0, 1.0, 1.0, 1.0, 1.0, 1.0, 1.0, 1.0, 1.0, 1.0, 1.0, 1.0, 1.0, 1.0, 1.0, 1.0, 1.0, 1.0, 1.0, 1.0, 1.0, 1.0, 1.0, 1.0, 1.0, 1.0, 1.0, 1.0, 1.0, 1.0, 1.0, 1.0, 1.0, 1.0, 1.0, 1.0, 1.0, 1.0, 1.0, 1.0, 1.0, 1.0, 1.0, 1.0, 1.0, 1.0, 1.0, 1.0, 1.0, 1.0, 1.0, 1.0, 1.0, 1.0, 1.0, 1.0, 1.0, 1.0, 1.0, 1.0, 1.0, 1.0, 1.0, 1.0, 1.0, 1.0, 1.0, 1.0, 1.0, 1.0, 1.0, 1.0, 1.0, 1.0, 1.0, 1.0, 1.0, 1.0, 1.0, 1.0, 1.0, 1.0, 1.0, 1.0, 1.0, 1.0, 1.0, 1.0, 1.0, 1.0, 1.0, 1.0, 1.0, 1.0, 1.0, 1.0, 1.0, 1.0, 1.0, 1.0, 1.0, 1.0, 1.0, 1.0, 1.0, 1.0, 1.0, 1.0, 1.0, 1.0, 1.0, 1.0, 1.0, 1.0, 1.0, 1.0, 1.0, 1.0, 1.0, 1.0, 1.0, 1.0, 1.0, 1.0, 1.0, 1.0, 1.0, 1.0, 1.0, 1.0, 1.0, 1.0, 1.0, 1.0, 1.0, 1.0, 1.0, 1.0, 1.0, 1.0, 1.0, 1.0, 1.0, 1.0, 1.0, 1.0, 1.0, 1.0, 1.0, 1.0, 1.0, 1.0, 1.0, 1.0, 1.0, 1.0, 1.0, 1.0, 1.0, 1.0, 1.0, 1.0, 1.0, 1.0, 1.0, 1.0, 1.0, 1.0, 1.0, 1.0, 1.0, 1.0, 1.0, 1.0, 1.0, 1.0, 1.0, 1.0, 1.0, 1.0, 1.0, 1.0, 1.0, 1.0, 1.0, 1.0, 1.0, 1.0, 1.0, 1.0, 1.0, 1.0, 1.0, 0.6308, 0.6445, 0.7305, 1.0, 0.6308, 0.6445, 0.7305, 1.0, 0.6308, 0.6445, 0.7305, 1.0, 0.6308, 0.6445, 0.7305, 1.0, 0.6308, 0.6445, 0.7305, 1.0, 0.6308, 0.6445, 0.7305, 1.0, 0.6308, 0.6445, 0.7305, 1.0, 0.6308, 0.6445, 0.7305, 1.0, 0.6308, 0.6445, 0.7305, 1.0, 0.6308, 0.6445, 0.7305, 1.0, 0.6308, 0.6445, 0.7305, 1.0, 0.6308, 0.6445, 0.7305, 1.0, 0.6308, 0.6445, 0.7305, 1.0, 0.6308, 0.6445, 0.7305, 1.0, 0.6308, 0.6445, 0.7305, 1.0, 0.6308, 0.6445, 0.7305, 1.0, 0.6308, 0.6445, 0.7305, 1.0, 0.6308, 0.6445, 0.7305, 1.0, 0.6308, 0.6445, 0.7305, 1.0, 0.6308, 0.6445, 0.7305, 1.0, 0.6308, 0.6445, 0.7305, 1.0, 0.6308, 0.6445, 0.7305, 1.0, 0.6308, 0.6445, 0.7305, 1.0, 0.6308, 0.6445, 0.7305, 1.0, 0.6308, 0.6445, 0.7305, 1.0, 0.6308, 0.6445, 0.7305, 1.0, 0.6308, 0.6445, 0.7305, 1.0, 0.6308, 0.6445, 0.7305, 1.0, 0.6308, 0.6445, 0.7305, 1.0, 0.6308, 0.6445, 0.7305, 1.0, 0.6308, 0.6445, 0.7305, 1.0, 0.6308, 0.6445, 0.7305, 1.0, 0.6308, 0.6445, 0.7305, 1.0, 0.6308, 0.6445, 0.7305, 1.0, 0.6308, 0.6445, 0.7305, 1.0, 0.6308, 0.6445, 0.7305, 1.0, 0.6308, 0.6445, 0.7305, 1.0, 0.6308, 0.6445, 0.7305, 1.0, 0.6308, 0.6445, 0.7305, 1.0, 0.6308, 0.6445, 0.7305, 1.0, 0.6308, 0.6445, 0.7305, 1.0, 0.6308, 0.6445, 0.7305, 1.0, 0.6308, 0.6445, 0.7305, 1.0, 0.6308, 0.6445, 0.7305, 1.0, 0.6308, 0.6445, 0.7305, 1.0, 0.6308, 0.6445, 0.7305, 1.0, 0.6308, 0.6445, 0.7305, 1.0, 0.6308, 0.6445, 0.7305, 1.0, 0.6308, 0.6445, 0.7305, 1.0, 0.6308, 0.6445, 0.7305, 1.0, 0.6308, 0.6445, 0.7305, 1.0, 0.6308, 0.6445, 0.7305, 1.0, 0.6308, 0.6445, 0.7305, 1.0, 0.6308, 0.6445, 0.7305, 1.0, 0.6308, 0.6445, 0.7305, 1.0, 0.6308, 0.6445, 0.7305, 1.0, 0.6308, 0.6445, 0.7305, 1.0, 0.6308, 0.6445, 0.7305, 1.0, 0.6308, 0.6445, 0.7305, 1.0, 0.6308, 0.6445, 0.7305, 1.0, 0.6308, 0.6445, 0.7305, 1.0, 0.6308, 0.6445, 0.7305, 1.0, 0.6308, 0.6445, 0.7305, 1.0, 0.6308, 0.6445, 0.7305, 1.0, 0.6308, 0.6445, 0.7305, 1.0, 0.6308, 0.6445, 0.7305, 1.0, 0.6308, 0.6445, 0.7305, 1.0, 0.6308, 0.6445, 0.7305, 1.0, 0.6308, 0.6445, 0.7305, 1.0, 0.6308, 0.6445, 0.7305, 1.0, 0.6308, 0.6445, 0.7305, 1.0, 0.6308, 0.6445, 0.7305, 1.0, 0.6308, 0.6445, 0.7305, 1.0, 0.6308, 0.6445, 0.7305, 1.0, 0.6308, 0.6445, 0.7305, 1.0, 0.6308, 0.6445, 0.7305, 1.0, 0.6308, 0.6445, 0.7305, 1.0, 0.6308, 0.6445, 0.7305, 1.0, 0.6308, 0.6445, 0.7305, 1.0, 0.6308, 0.6445, 0.7305, 1.0, 0.6308, 0.6445, 0.7305, 1.0, 0.6308, 0.6445, 0.7305, 1.0, 0.6308, 0.6445, 0.7305, 1.0, 0.6308, 0.6445, 0.7305, 1.0, 0.6308, 0.6445, 0.7305, 1.0, 0.6308, 0.6445, 0.7305, 1.0, 0.6308, 0.6445, 0.7305, 1.0, 0.6308, 0.6445, 0.7305, 1.0, 0.6308, 0.6445, 0.7305, 1.0, 0.6308, 0.6445, 0.7305, 1.0, 0.6308, 0.6445, 0.7305, 1.0, 0.6308, 0.6445, 0.7305, 1.0, 0.6308, 0.6445, 0.7305, 1.0, 0.6308, 0.6445, 0.7305, 1.0, 0.6308, 0.6445, 0.7305, 1.0, 0.6308, 0.6445, 0.7305, 1.0, 0.6308, 0.6445, 0.7305, 1.0, 0.6308, 0.6445, 0.7305, 1.0, 0.6308, 0.6445, 0.7305, 1.0, 0.6308, 0.6445, 0.7305, 1.0, 0.6308, 0.6445, 0.7305, 1.0, 0.6308, 0.6445, 0.7305, 1.0, 0.6308, 0.6445, 0.7305, 1.0, 0.6308, 0.6445, 0.7305, 1.0, 0.6308, 0.6445, 0.7305, 1.0, 0.6308, 0.6445, 0.7305, 1.0, 0.6308, 0.6445, 0.7305, 1.0, 0.6308, 0.6445, 0.7305, 1.0, 0.6308, 0.6445, 0.7305, 1.0, 0.6308, 0.6445, 0.7305, 1.0, 0.6308, 0.6445, 0.7305, 1.0, 0.6308, 0.6445, 0.7305, 1.0, 0.6308, 0.6445, 0.7305, 1.0, 0.6308, 0.6445, 0.7305, 1.0, 0.6308, 0.6445, 0.7305, 1.0, 0.6308, 0.6445, 0.7305, 1.0, 0.6308, 0.6445, 0.7305, 1.0, 0.6308, 0.6445, 0.7305, 1.0, 0.6308, 0.6445, 0.7305, 1.0, 0.6308, 0.6445, 0.7305, 1.0, 0.6308, 0.6445, 0.7305, 1.0, 0.6308, 0.6445, 0.7305, 1.0, 0.6308, 0.6445, 0.7305, 1.0, 0.6308, 0.6445, 0.7305, 1.0, 0.6308, 0.6445, 0.7305, 1.0, 0.6308, 0.6445, 0.7305, 1.0, 0.6308, 0.6445, 0.7305, 1.0, 0.6308, 0.6445, 0.7305, 1.0, 0.6308, 0.6445, 0.7305, 1.0, 0.6308, 0.6445, 0.7305, 1.0, 0.6308, 0.6445, 0.7305, 1.0, 0.6308, 0.6445, 0.7305, 1.0, 0.6308, 0.6445, 0.7305, 1.0, 0.6308, 0.6445, 0.7305, 1.0, 0.6308, 0.6445, 0.7305, 1.0, 0.6308, 0.6445, 0.7305, 1.0, 0.6308, 0.6445, 0.7305, 1.0, 0.6308, 0.6445, 0.7305, 1.0, 0.6308, 0.6445, 0.7305, 1.0, 0.6308, 0.6445, 0.7305, 1.0, 0.6308, 0.6445, 0.7305, 1.0, 0.6308, 0.6445, 0.7305, 1.0, 0.6308, 0.6445, 0.7305, 1.0, 0.6308, 0.6445, 0.7305, 1.0, 0.6308, 0.6445, 0.7305, 1.0, 0.6308, 0.6445, 0.7305, 1.0, 0.6308, 0.6445, 0.7305, 1.0, 0.6308, 0.6445, 0.7305, 1.0, 0.6308, 0.6445, 0.7305, 1.0, 0.6308, 0.6445, 0.7305, 1.0, 0.6308, 0.6445, 0.7305, 1.0, 0.6308, 0.6445, 0.7305, 1.0, 0.6308, 0.6445, 0.7305, 1.0, 0.6308, 0.6445, 0.7305, 1.0, 0.6308, 0.6445, 0.7305, 1.0, 0.6308, 0.6445, 0.7305, 1.0, 0.6308, 0.6445, 0.7305, 1.0, 0.6308, 0.6445, 0.7305, 1.0, 0.6308, 0.6445, 0.7305, 1.0, 0.6308, 0.6445, 0.7305, 1.0, 0.6308, 0.6445, 0.7305, 1.0, 0.6308, 0.6445, 0.7305, 1.0, 0.6308, 0.6445, 0.7305, 1.0, 0.6308, 0.6445, 0.7305, 1.0, 0.6308, 0.6445, 0.7305, 1.0, 0.6308, 0.6445, 0.7305, 1.0, 0.6308, 0.6445, 0.7305, 1.0, 0.6308, 0.6445, 0.7305, 1.0, 0.6308, 0.6445, 0.7305, 1.0, 0.6308, 0.6445, 0.7305, 1.0, 0.6308, 0.6445, 0.7305, 1.0, 0.6308, 0.6445, 0.7305, 1.0, 0.6308, 0.6445, 0.7305, 1.0, 0.6308, 0.6445, 0.7305, 1.0, 0.6308, 0.6445, 0.7305, 1.0, 0.6308, 0.6445, 0.7305, 1.0, 0.6308, 0.6445, 0.7305, 1.0, 0.6308, 0.6445, 0.7305, 1.0, 0.6308, 0.6445, 0.7305, 1.0, 0.6308, 0.6445, 0.7305, 1.0, 0.6308, 0.6445, 0.7305, 1.0, 0.6308, 0.6445, 0.7305, 1.0, 0.6308, 0.6445, 0.7305, 1.0, 0.6308, 0.6445, 0.7305, 1.0, 0.6308, 0.6445, 0.7305, 1.0, 0.6308, 0.6445, 0.7305, 1.0, 0.6308, 0.6445, 0.7305, 1.0, 0.6308, 0.6445, 0.7305, 1.0, 0.6308, 0.6445, 0.7305, 1.0, 0.6308, 0.6445, 0.7305, 1.0, 0.6308, 0.6445, 0.7305, 1.0, 0.6308, 0.6445, 0.7305, 1.0, 0.6308, 0.6445, 0.7305, 1.0, 0.6308, 0.6445, 0.7305, 1.0, 0.6308, 0.6445, 0.7305, 1.0, 0.6308, 0.6445, 0.7305, 1.0, 0.6308, 0.6445, 0.7305, 1.0, 0.6308, 0.6445, 0.7305, 1.0, 0.6308, 0.6445, 0.7305, 1.0, 0.6308, 0.6445, 0.7305, 1.0, 0.6308, 0.6445, 0.7305, 1.0, 0.6308, 0.6445, 0.7305, 1.0, 0.6308, 0.6445, 0.7305, 1.0, 0.6308, 0.6445, 0.7305, 1.0, 0.6308, 0.6445, 0.7305, 1.0, 0.6308, 0.6445, 0.7305, 1.0, 0.6308, 0.6445, 0.7305, 1.0, 0.6308, 0.6445, 0.7305, 1.0, 0.6308, 0.6445, 0.7305, 1.0, 0.6308, 0.6445, 0.7305, 1.0, 0.6308, 0.6445, 0.7305, 1.0, 0.6308, 0.6445, 0.7305, 1.0, 0.6308, 0.6445, 0.7305, 1.0, 0.6308, 0.6445, 0.7305, 1.0, 0.6308, 0.6445, 0.7305, 1.0, 0.6308, 0.6445, 0.7305, 1.0, 0.6308, 0.6445, 0.7305, 1.0, 0.6308, 0.6445, 0.7305, 1.0, 0.6308, 0.6445, 0.7305, 1.0, 0.6308, 0.6445, 0.7305, 1.0, 0.6308, 0.6445, 0.7305, 1.0, 0.6308, 0.6445, 0.7305, 1.0, 0.6308, 0.6445, 0.7305, 1.0, 0.6308, 0.6445, 0.7305, 1.0, 0.6308, 0.6445, 0.7305, 1.0, 0.6308, 0.6445, 0.7305, 1.0, 0.6308, 0.6445, 0.7305, 1.0, 0.6308, 0.6445, 0.7305, 1.0, 0.6308, 0.6445, 0.7305, 1.0, 0.6308, 0.6445, 0.7305, 1.0, 0.6308, 0.6445, 0.7305, 1.0, 0.6308, 0.6445, 0.7305, 1.0, 0.6308, 0.6445, 0.7305, 1.0, 0.6308, 0.6445, 0.7305, 1.0, 0.6308, 0.6445, 0.7305, 1.0, 0.6308, 0.6445, 0.7305, 1.0, 0.6308, 0.6445, 0.7305, 1.0, 0.6308, 0.6445, 0.7305, 1.0, 0.6308, 0.6445, 0.7305, 1.0, 0.6308, 0.6445, 0.7305, 1.0, 0.6308, 0.6445, 0.7305, 1.0, 0.6308, 0.6445, 0.7305, 1.0, 0.6308, 0.6445, 0.7305, 1.0, 0.6308, 0.6445, 0.7305, 1.0, 0.6308, 0.6445, 0.7305, 1.0, 0.6308, 0.6445, 0.7305, 1.0, 0.6308, 0.6445, 0.7305, 1.0, 0.6308, 0.6445, 0.7305, 1.0, 0.6308, 0.6445, 0.7305, 1.0, 0.6308, 0.6445, 0.7305, 1.0, 0.6308, 0.6445, 0.7305, 1.0, 0.6308, 0.6445, 0.7305, 1.0, 0.6308, 0.6445, 0.7305, 1.0, 0.6308, 0.6445, 0.7305, 1.0, 0.6308, 0.6445, 0.7305, 1.0, 0.6308, 0.6445, 0.7305, 1.0, 0.6308, 0.6445, 0.7305, 1.0, 0.6308, 0.6445, 0.7305, 1.0, 0.6308, 0.6445, 0.7305, 1.0, 0.6308, 0.6445, 0.7305, 1.0, 0.6308, 0.6445, 0.7305, 1.0, 0.6308, 0.6445, 0.7305, 1.0, 0.6308, 0.6445, 0.7305, 1.0, 0.6308, 0.6445, 0.7305, 1.0, 0.6308, 0.6445, 0.7305, 1.0, 0.6308, 0.6445, 0.7305, 1.0, 0.6308, 0.6445, 0.7305, 1.0, 0.6308, 0.6445, 0.7305, 1.0, 0.6308, 0.6445, 0.7305, 1.0, 0.6308, 0.6445, 0.7305, 1.0, 0.6308, 0.6445, 0.7305, 1.0, 0.6308, 0.6445, 0.7305, 1.0, 0.6308, 0.6445, 0.7305, 1.0, 0.6308, 0.6445, 0.7305, 1.0, 0.6308, 0.6445, 0.7305, 1.0, 0.6308, 0.6445, 0.7305, 1.0, 0.6308, 0.6445, 0.7305, 1.0, 0.6308, 0.6445, 0.7305, 1.0, 0.6308, 0.6445, 0.7305, 1.0, 0.6308, 0.6445, 0.7305, 1.0, 0.6308, 0.6445, 0.7305, 1.0, 0.6308, 0.6445, 0.7305, 1.0, 0.6308, 0.6445, 0.7305, 1.0, 0.6308, 0.6445, 0.7305, 1.0, 0.7084, 0.7231, 0.8228, 1.0, 0.7157, 0.7305, 0.8308, 1.0, 0.7157, 0.7305, 0.8308, 1.0, 0.7084, 0.7231, 0.8228, 1.0, 0.7084, 0.7231, 0.8228, 1.0, 0.7157, 0.7305, 0.8308, 1.0, 0.7157, 0.7305, 0.8308, 1.0, 0.7084, 0.7231, 0.8228, 1.0, 0.7157, 0.7305, 0.8308, 1.0, 0.7157, 0.7305, 0.8308, 1.0, 0.7157, 0.7305, 0.8308, 1.0, 0.7157, 0.7305, 0.8308, 1.0, 0.7157, 0.7305, 0.8308, 1.0, 0.7157, 0.7305, 0.8308, 1.0, 0.7157, 0.7305, 0.8308, 1.0, 0.7157, 0.7305, 0.8308, 1.0, 0.7157, 0.7305, 0.8308, 1.0, 0.7157, 0.7305, 0.8308, 1.0, 0.7157, 0.7305, 0.8308, 1.0, 0.7157, 0.7305, 0.8308, 1.0, 0.7157, 0.7305, 0.8308, 1.0, 0.7157, 0.7305, 0.8308, 1.0, 0.7157, 0.7305, 0.8308, 1.0, 0.7157, 0.7305, 0.8308, 1.0, 0.7157, 0.7305, 0.8308, 1.0, 0.7157, 0.7305, 0.8308, 1.0, 0.7157, 0.7305, 0.8308, 1.0, 0.7157, 0.7305, 0.8308, 1.0, 0.7157, 0.7305, 0.8308, 1.0, 0.7157, 0.7305, 0.8308, 1.0, 0.7157, 0.7305, 0.8308, 1.0, 0.7157, 0.7305, 0.8308, 1.0, 0.7157, 0.7305, 0.8308, 1.0, 0.7157, 0.7305, 0.8308, 1.0, 0.7157, 0.7305, 0.8308, 1.0, 0.7157, 0.7305, 0.8308, 1.0, 0.7157, 0.7305, 0.8308, 1.0, 0.7157, 0.7305, 0.8308, 1.0, 0.7157, 0.7305, 0.8308, 1.0, 0.7157, 0.7305, 0.8308, 1.0, 0.7157, 0.7305, 0.8308, 1.0, 0.7157, 0.7305, 0.8308, 1.0, 0.7157, 0.7305, 0.8308, 1.0, 0.7157, 0.7305, 0.8308, 1.0, 0.7157, 0.7305, 0.8308, 1.0, 0.7157, 0.7305, 0.8308, 1.0, 0.7157, 0.7305, 0.8308, 1.0, 0.7157, 0.7305, 0.8308, 1.0, 0.7157, 0.7305, 0.8308, 1.0, 0.7157, 0.7305, 0.8308, 1.0, 0.7157, 0.7305, 0.8308, 1.0, 0.7157, 0.7305, 0.8308, 1.0, 0.7157, 0.7305, 0.8308, 1.0, 0.7157, 0.7305, 0.8308, 1.0, 0.7157, 0.7305, 0.8308, 1.0, 0.7157, 0.7305, 0.8308, 1.0, 0.7157, 0.7305, 0.8308, 1.0, 0.7157, 0.7305, 0.8308, 1.0, 0.7157, 0.7305, 0.8308, 1.0, 0.7157, 0.7305, 0.8308, 1.0, 0.7157, 0.7305, 0.8308, 1.0, 0.7157, 0.7305, 0.8308, 1.0, 0.7157, 0.7305, 0.8308, 1.0, 0.7157, 0.7305, 0.8308, 1.0, 0.7157, 0.7305, 0.8308, 1.0, 0.7157, 0.7305, 0.8308, 1.0, 0.7157, 0.7305, 0.8308, 1.0, 0.7157, 0.7305, 0.8308, 1.0, 0.7157, 0.7305, 0.8308, 1.0, 0.7157, 0.7305, 0.8308, 1.0, 0.7157, 0.7305, 0.8308, 1.0, 0.7157, 0.7305, 0.8308, 1.0, 0.7157, 0.7305, 0.8308, 1.0, 0.7157, 0.7305, 0.8308, 1.0, 0.7157, 0.7305, 0.8308, 1.0, 0.7157, 0.7305, 0.8308, 1.0, 0.7157, 0.7305, 0.8308, 1.0, 0.7157, 0.7305, 0.8308, 1.0, 0.7157, 0.7305, 0.8308, 1.0, 0.7157, 0.7305, 0.8308, 1.0, 0.7157, 0.7305, 0.8308, 1.0, 0.7157, 0.7305, 0.8308, 1.0, 0.7157, 0.7305, 0.8308, 1.0, 0.7157, 0.7305, 0.8308, 1.0, 0.7157, 0.7305, 0.8308, 1.0, 0.7157, 0.7305, 0.8308, 1.0, 0.7157, 0.7305, 0.8308, 1.0, 0.7157, 0.7305, 0.8308, 1.0, 0.7157, 0.7305, 0.8308, 1.0, 0.7157, 0.7305, 0.8308, 1.0, 0.7157, 0.7305, 0.8308, 1.0, 0.7157, 0.7305, 0.8308, 1.0, 0.7157, 0.7305, 0.8308, 1.0, 0.7157, 0.7305, 0.8308, 1.0, 0.7157, 0.7305, 0.8308, 1.0, 0.7157, 0.7305, 0.8308, 1.0, 0.7157, 0.7305, 0.8308, 1.0, 0.7157, 0.7305, 0.8308, 1.0, 0.7157, 0.7305, 0.8308, 1.0, 0.7157, 0.7305, 0.8308, 1.0, 0.7157, 0.7305, 0.8308, 1.0, 0.7157, 0.7305, 0.8308, 1.0, 0.7157, 0.7305, 0.8308, 1.0, 0.7157, 0.7305, 0.8308, 1.0, 0.7157, 0.7305, 0.8308, 1.0, 0.7157, 0.7305, 0.8308, 1.0, 0.7157, 0.7305, 0.8308, 1.0, 0.7157, 0.7305, 0.8308, 1.0, 0.7157, 0.7305, 0.8308, 1.0, 0.7157, 0.7305, 0.8308, 1.0, 0.7157, 0.7305, 0.8308, 1.0, 0.7157, 0.7305, 0.8308, 1.0, 0.7157, 0.7305, 0.8308, 1.0, 0.7157, 0.7305, 0.8308, 1.0, 0.7157, 0.7305, 0.8308, 1.0, 0.7157, 0.7305, 0.8308, 1.0, 0.7157, 0.7305, 0.8308, 1.0, 0.7157, 0.7305, 0.8308, 1.0, 0.7157, 0.7305, 0.8308, 1.0, 0.7157, 0.7305, 0.8308, 1.0, 0.7157, 0.7305, 0.8308, 1.0, 0.7157, 0.7305, 0.8308, 1.0, 0.7157, 0.7305, 0.8308, 1.0, 0.7157, 0.7305, 0.8308, 1.0, 0.7157, 0.7305, 0.8308, 1.0, 0.7157, 0.7305, 0.8308, 1.0, 0.7157, 0.7305, 0.8308, 1.0, 0.7157, 0.7305, 0.8308, 1.0, 0.7157, 0.7305, 0.8308, 1.0, 0.7157, 0.7305, 0.8308, 1.0, 0.7157, 0.7305, 0.8308, 1.0, 0.7157, 0.7305, 0.8308, 1.0, 0.7157, 0.7305, 0.8308, 1.0, 0.7157, 0.7305, 0.8308, 1.0, 0.7157, 0.7305, 0.8308, 1.0, 0.7157, 0.7305, 0.8308, 1.0, 0.7157, 0.7305, 0.8308, 1.0, 0.7157, 0.7305, 0.8308, 1.0, 0.7157, 0.7305, 0.8308, 1.0, 0.7157, 0.7305, 0.8308, 1.0, 0.7157, 0.7305, 0.8308, 1.0, 0.7157, 0.7305, 0.8308, 1.0, 0.7157, 0.7305, 0.8308, 1.0, 0.7157, 0.7305, 0.8308, 1.0, 0.7157, 0.7305, 0.8308, 1.0, 0.7157, 0.7305, 0.8308, 1.0, 0.7157, 0.7305, 0.8308, 1.0, 0.7157, 0.7305, 0.8308, 1.0, 0.7157, 0.7305, 0.8308, 1.0, 0.7157, 0.7305, 0.8308, 1.0, 0.7157, 0.7305, 0.8308, 1.0, 0.7157, 0.7305, 0.8308, 1.0, 0.7157, 0.7305, 0.8308, 1.0, 0.7157, 0.7305, 0.8308, 1.0, 0.7157, 0.7305, 0.8308, 1.0, 0.7157, 0.7305, 0.8308, 1.0, 0.7157, 0.7305, 0.8308, 1.0, 0.7157, 0.7305, 0.8308, 1.0, 0.7157, 0.7305, 0.8308, 1.0, 0.7157, 0.7305, 0.8308, 1.0, 1.0, 1.0, 1.0, 1.0, 1.0, 1.0, 1.0, 1.0, 1.0, 1.0, 1.0, 1.0, 1.0, 1.0, 1.0, 1.0, 1.0, 1.0, 1.0, 1.0, 1.0, 1.0, 1.0, 1.0, 1.0, 1.0, 1.0, 1.0, 1.0, 1.0, 1.0, 1.0, 1.0, 1.0, 1.0, 1.0, 1.0, 1.0, 1.0, 1.0, 1.0, 1.0, 1.0, 1.0, 1.0, 1.0, 1.0, 1.0, 1.0, 1.0, 1.0, 1.0, 1.0, 1.0, 1.0, 1.0, 1.0, 1.0, 1.0, 1.0, 1.0, 1.0, 1.0, 1.0, 1.0, 1.0, 1.0, 1.0, 1.0, 1.0, 1.0, 1.0, 1.0, 1.0, 1.0, 1.0, 1.0, 1.0, 1.0, 1.0, 1.0, 1.0, 1.0, 1.0, 1.0, 1.0, 1.0, 1.0, 1.0, 1.0, 1.0, 1.0, 1.0, 1.0, 1.0, 1.0, 1.0, 1.0, 1.0, 1.0, 1.0, 1.0, 1.0, 1.0, 1.0, 1.0, 1.0, 1.0, 1.0, 1.0, 1.0, 1.0, 1.0, 1.0, 1.0, 1.0, 1.0, 1.0, 1.0, 1.0, 1.0, 1.0, 1.0, 1.0, 1.0, 1.0, 1.0, 1.0, 1.0, 0.1195, 0.1248, 1.0, 0.9911, 0.1195, 0.1221, 0.9961, 0.9911, 0.1195, 0.1221, 0.9961, 1.0, 0.1195, 0.1248, 1.0, 0.8308, 0.7305, 0.5149, 1.0, 0.8308, 0.7305, 0.5149, 1.0, 0.8308, 0.7305, 0.5149, 1.0, 0.8308, 0.7305, 0.5149, 1.0, 1.0, 0.1195, 0.1248, 1.0, 0.9911, 0.1195, 0.1221, 0.9961, 0.9911, 0.1195, 0.1221, 0.9961, 1.0, 0.1195, 0.1248, 1.0, 0.8308, 0.7305, 0.5149, 1.0, 0.8308, 0.7305, 0.5149, 1.0, 0.8308, 0.7305, 0.5149, 1.0, 0.8308, 0.7305, 0.5149, 1.0, 1.0, 0.1195, 0.1248, 1.0, 0.9911, 0.1195, 0.1221, 0.9961, 0.9911, 0.1195, 0.1221, 0.9961, 1.0, 0.1195, 0.1248, 1.0, 0.8308, 0.7305, 0.5149, 1.0, 0.8308, 0.7305, 0.5149, 1.0, 0.8308, 0.7305, 0.5149, 1.0, 0.8308, 0.7305, 0.5149, 1.0, 1.0, 0.1195, 0.1248, 1.0, 0.9911, 0.1195, 0.1221, 0.9961, 0.9911, 0.1195, 0.1221, 0.9961, 1.0, 0.1195, 0.1248, 1.0, 0.8308, 0.7305, 0.5149, 1.0, 0.8308, 0.7305, 0.5149, 1.0, 0.8308, 0.7305, 0.5149, 1.0, 0.8308, 0.7305, 0.5149, 1.0, 1.0, 0.1195, 0.1248, 1.0, 0.9911, 0.1195, 0.1221, 0.9961, 0.9911, 0.1195, 0.1221, 0.9961, 1.0, 0.1195, 0.1248, 1.0, 0.8308, 0.7305, 0.5149, 1.0, 0.8308, 0.7305, 0.5149, 1.0, 0.8308, 0.7305, 0.5149, 1.0, 0.8308, 0.7305, 0.5149, 1.0, 1.0, 0.1195, 0.1248, 1.0, 0.9911, 0.1195, 0.1221, 0.9961, 0.9911, 0.1195, 0.1221, 0.9961, 1.0, 0.1195, 0.1248, 1.0, 0.8308, 0.7305, 0.5149, 1.0, 0.8308, 0.7305, 0.5149, 1.0, 0.8308, 0.7305, 0.5149, 1.0, 0.8308, 0.7305, 0.5149, 1.0, 1.0, 0.1195, 0.1248, 1.0, 0.9911, 0.1195, 0.1221, 0.9961, 0.9911, 0.1195, 0.1221, 0.9961, 1.0, 0.1195, 0.1248, 1.0, 0.8308, 0.7305, 0.5149, 1.0, 0.8308, 0.7305, 0.5149, 1.0, 0.8308, 0.7305, 0.5149, 1.0, 0.8308, 0.7305, 0.5149, 1.0, 1.0, 0.1195, 0.1248, 1.0, 0.9911, 0.1195, 0.1221, 0.9961, 0.9911, 0.1195, 0.1221, 0.9961, 1.0, 0.1195, 0.1248, 1.0, 0.8308, 0.7305, 0.5149, 1.0, 0.8308, 0.7305, 0.5149, 1.0, 0.8308, 0.7305, 0.5149, 1.0, 0.8308, 0.7305, 0.5149, 1.0, 1.0, 0.1195, 0.1248, 1.0, 0.9911, 0.1195, 0.1221, 0.9961, 0.9911, 0.1195, 0.1221, 0.9961, 1.0, 0.1195, 0.1248, 1.0, 0.8308, 0.7305, 0.5149, 1.0, 0.8308, 0.7305, 0.5149, 1.0, 0.8308, 0.7305, 0.5149, 1.0, 0.8308, 0.7305, 0.5149, 1.0, 1.0, 0.1195, 0.1248, 1.0, 0.9911, 0.1195, 0.1221, 0.9961, 0.9911, 0.1195, 0.1221, 0.9961, 1.0, 0.1195, 0.1248, 1.0, 0.8308, 0.7305, 0.5149, 1.0, 0.8308, 0.7305, 0.5149, 1.0, 0.8308, 0.7305, 0.5149, 1.0, 0.8308, 0.7305, 0.5149, 1.0, 1.0, 0.1195, 0.1248, 1.0, 0.9911, 0.1195, 0.1221, 0.9961, 0.9911, 0.1195, 0.1221, 0.9961, 1.0, 0.1195, 0.1248, 1.0, 0.8308, 0.7305, 0.5149, 1.0, 0.8308, 0.7305, 0.5149, 1.0, 0.8308, 0.7305, 0.5149, 1.0, 0.8308, 0.7305, 0.5149, 1.0, 1.0, 0.1195, 0.1248, 1.0, 0.9911, 0.1195, 0.1221, 0.9961, 0.9911, 0.1195, 0.1221, 0.9961, 1.0, 0.1195, 0.1248, 1.0, 0.8308, 0.7305, 0.5149, 1.0, 0.8308, 0.7305, 0.5149, 1.0, 0.8308, 0.7305, 0.5149, 1.0, 0.8308, 0.7305, 0.5149, 1.0, 1.0, 0.1195, 0.1248, 1.0, 0.9911, 0.1195, 0.1221, 0.9961, 0.9911, 0.1195, 0.1221, 0.9961, 1.0, 0.1195, 0.1248, 1.0, 0.8308, 0.7305, 0.5149, 1.0, 0.8308, 0.7305, 0.5149, 1.0, 0.8308, 0.7305, 0.5149, 1.0, 0.8308, 0.7305, 0.5149, 1.0, 1.0, 0.1195, 0.1248, 1.0, 0.9911, 0.1195, 0.1221, 0.9961, 0.9911, 0.1195, 0.1221, 0.9961, 1.0, 0.1195, 0.1248, 1.0, 0.8308, 0.7305, 0.5149, 1.0, 0.8308, 0.7305, 0.5149, 1.0, 0.8308, 0.7305, 0.5149, 1.0, 0.8308, 0.7305, 0.5149, 1.0, 1.0, 0.1195, 0.1248, 1.0, 0.9911, 0.1195, 0.1221, 0.9961, 0.9911, 0.1195, 0.1221, 0.9961, 1.0, 0.1195, 0.1248, 1.0, 0.8308, 0.7305, 0.5149, 1.0, 0.8308, 0.7305, 0.5149, 1.0, 0.8308, 0.7305, 0.5149, 1.0, 0.8308, 0.7305, 0.5149, 1.0, 1.0, 0.1195, 0.1248, 1.0, 0.9911, 0.1195, 0.1221, 0.9961, 0.9911, 0.1195, 0.1221, 0.9961, 1.0, 0.1195, 0.1248, 1.0, 0.8308, 0.7305, 0.5149, 1.0, 0.8308, 0.7305, 0.5149, 1.0, 0.8308, 0.7305, 0.5149, 1.0, 0.8308, 0.7305, 0.5149, 1.0, 1.0, 0.1195, 0.1248, 1.0, 0.9911, 0.1195, 0.1221, 0.9961, 0.9911, 0.1195, 0.1221, 0.9961, 1.0, 0.1195, 0.1248, 1.0, 0.8308, 0.7305, 0.5149, 1.0, 0.8308, 0.7305, 0.5149, 1.0, 0.8308, 0.7305, 0.5149, 1.0, 0.8308, 0.7305, 0.5149, 1.0, 1.0, 0.1195, 0.1248, 1.0, 0.9911, 0.1195, 0.1221, 0.9961, 0.9911, 0.1195, 0.1221, 0.9961, 1.0, 0.1195, 0.1248, 1.0, 0.8308, 0.7305, 0.5149, 1.0, 0.8308, 0.7305, 0.5149, 1.0, 0.8308, 0.7305, 0.5149, 1.0, 0.8308, 0.7305, 0.5149, 1.0, 1.0, 0.1195, 0.1248, 1.0, 0.9911, 0.1195, 0.1221, 0.9961, 0.9911, 0.1195, 0.1221, 0.9961, 1.0, 0.1195, 0.1248, 1.0, 0.8308, 0.7305, 0.5149, 1.0, 0.8308, 0.7305, 0.5149, 1.0, 0.8308, 0.7305, 0.5149, 1.0, 0.8308, 0.7305, 0.5149, 1.0, 1.0, 0.1195, 0.1248, 1.0, 0.9911, 0.1195, 0.1221, 0.9961, 0.9911, 0.1195, 0.1221, 0.9961, 1.0, 0.1195, 0.1248, 1.0, 0.8308, 0.7305, 0.5149, 1.0, 0.8308, 0.7305, 0.5149, 1.0, 0.8308, 0.7305, 0.5149, 1.0, 0.8308, 0.7305, 0.5149, 1.0, 1.0, 0.1195, 0.1248, 1.0, 0.9911, 0.1195, 0.1221, 0.9961, 0.9911, 0.1195, 0.1221, 0.9961, 1.0, 0.1195, 0.1248, 1.0, 0.8308, 0.7305, 0.5149, 1.0, 0.8308, 0.7305, 0.5149, 1.0, 0.8308, 0.7305, 0.5149, 1.0, 0.8308, 0.7305, 0.5149, 1.0, 1.0, 0.1195, 0.1248, 1.0, 0.9911, 0.1195, 0.1221, 0.9961, 0.9911, 0.1195, 0.1221, 0.9961, 1.0, 0.1195, 0.1248, 1.0, 0.8308, 0.7305, 0.5149, 1.0, 0.8308, 0.7305, 0.5149, 1.0, 0.8308, 0.7305, 0.5149, 1.0, 0.8308, 0.7305, 0.5149, 1.0, 1.0, 0.1195, 0.1248, 1.0, 0.9911, 0.1195, 0.1221, 0.9961, 0.9911, 0.1195, 0.1221, 0.9961, 1.0, 0.1195, 0.1248, 1.0, 0.8308, 0.7305, 0.5149, 1.0, 0.8308, 0.7305, 0.5149, 1.0, 0.8308, 0.7305, 0.5149, 1.0, 0.8308, 0.7305, 0.5149, 1.0, 1.0, 0.1195, 0.1248, 1.0, 0.9911, 0.1195, 0.1221, 0.9961, 0.9911, 0.1195, 0.1221, 0.9961, 1.0, 0.1195, 0.1248, 1.0, 0.8308, 0.7305, 0.5149, 1.0, 0.8308, 0.7305, 0.5149, 1.0, 0.8308, 0.7305, 0.5149, 1.0, 0.8308, 0.7305, 0.5149, 1.0, 1.0, 0.1195, 0.1248, 1.0, 0.9911, 0.1195, 0.1221, 0.9961, 0.9911, 0.1195, 0.1221, 0.9961, 1.0, 0.1195, 0.1248, 1.0, 0.8308, 0.7305, 0.5149, 1.0, 0.8308, 0.7305, 0.5149, 1.0, 0.8308, 0.7305, 0.5149, 1.0, 0.8308, 0.7305, 0.5149, 1.0, 1.0, 0.1195, 0.1248, 1.0, 0.9911, 0.1195, 0.1221, 0.9961, 0.9911, 0.1195, 0.1221, 0.9961, 1.0, 0.1195, 0.1248, 1.0, 0.8308, 0.7305, 0.5149, 1.0, 0.8308, 0.7305, 0.5149, 1.0, 0.8308, 0.7305, 0.5149, 1.0, 0.8308, 0.7305, 0.5149, 1.0, 1.0, 0.1195, 0.1248, 1.0, 0.9911, 0.1195, 0.1221, 0.9961, 0.9911, 0.1195, 0.1221, 0.9961, 1.0, 0.1195, 0.1248, 1.0, 0.8308, 0.7305, 0.5149, 1.0, 0.8308, 0.7305, 0.5149, 1.0, 0.8308, 0.7305, 0.5149, 1.0, 0.8308, 0.7305, 0.5149, 1.0, 1.0, 0.1195, 0.1248, 1.0, 0.9911, 0.1195, 0.1221, 0.9961, 0.9911, 0.1195, 0.1221, 0.9961, 1.0, 0.1195, 0.1248, 1.0, 0.8308, 0.7305, 0.5149, 1.0, 0.8308, 0.7305, 0.5149, 1.0, 0.8308, 0.7305, 0.5149, 1.0, 0.8308, 0.7305, 0.5149, 1.0, 1.0, 0.1195, 0.1248, 1.0, 0.9911, 0.1195, 0.1221, 0.9961, 0.9911, 0.1195, 0.1221, 0.9961, 1.0, 0.1195, 0.1248, 1.0, 0.8308, 0.7305, 0.5149, 1.0, 0.8308, 0.7305, 0.5149, 1.0, 0.8308, 0.7305, 0.5149, 1.0, 0.8308, 0.7305, 0.5149, 1.0, 1.0, 0.1195, 0.1248, 1.0, 0.9911, 0.1195, 0.1221, 0.9961, 0.9911, 0.1195, 0.1221, 0.9961, 1.0, 0.1195, 0.1248, 1.0, 0.8308, 0.7305, 0.5149, 1.0, 0.8308, 0.7305, 0.5149, 1.0, 0.8308, 0.7305, 0.5149, 1.0, 0.8308, 0.7305, 0.5149, 1.0, 1.0, 0.1195, 0.1248, 1.0, 0.9911, 0.1195, 0.1221, 0.9961, 0.9911, 0.1195, 0.1221, 0.9961, 1.0, 0.1195, 0.1248, 1.0, 0.8308, 0.7305, 0.5149, 1.0, 0.8308, 0.7305, 0.5149, 1.0, 0.8308, 0.7305, 0.5149, 1.0, 0.8308, 0.7305, 0.5149, 1.0, 1.0, 0.1195, 0.1248, 1.0, 0.9911, 0.1195, 0.1221, 0.9961, 0.9911, 0.1195, 0.1221, 0.9961, 1.0, 0.1195, 0.1248, 1.0, 0.8308, 0.7305, 0.5149, 1.0, 0.8308, 0.7305, 0.5149, 1.0, 0.8308, 0.7305, 0.5149, 1.0, 0.8308, 0.7305, 0.5149, 1.0, 0.9911, 0.1195, 0.1221, 0.9961, 0.9911, 0.1195, 0.1221, 0.9961, 0.9911, 0.1195, 0.1221, 0.9961, 0.9911, 0.1195, 0.1221, 0.9961, 0.8308, 0.7305, 0.5149, 1.0, 0.8308, 0.7305, 0.5149, 1.0, 0.8308, 0.7305, 0.5149, 1.0, 0.8308, 0.7305, 0.5149, 1.0, 0.9911, 0.1195, 0.1221, 0.9961, 0.9911, 0.1195, 0.1221, 0.9961, 0.9911, 0.1195, 0.1221, 0.9961, 0.9911, 0.1195, 0.1221, 0.9961, 0.8308, 0.7305, 0.5149, 1.0, 0.8308, 0.7305, 0.5149, 1.0, 0.8308, 0.7305, 0.5149, 1.0, 0.8308, 0.7305, 0.5149, 1.0, 0.9911, 0.1195, 0.1221, 0.9961, 0.9911, 0.1195, 0.1221, 0.9961, 0.9911, 0.1195, 0.1221, 0.9961, 0.9911, 0.1195, 0.1221, 0.9961, 0.8308, 0.7305, 0.5149, 1.0, 0.8308, 0.7305, 0.5149, 1.0, 0.8308, 0.7305, 0.5149, 1.0, 0.8308, 0.7305, 0.5149, 1.0, 0.9911, 0.1195, 0.1221, 0.9961, 0.9911, 0.1195, 0.1221, 0.9961, 0.9911, 0.1195, 0.1221, 0.9961, 0.9911, 0.1195, 0.1221, 0.9961, 0.8308, 0.7305, 0.5149, 1.0, 0.8308, 0.7305, 0.5149, 1.0, 0.8308, 0.7305, 0.5149, 1.0, 0.8308, 0.7305, 0.5149, 1.0, 0.9911, 0.1195, 0.1221, 0.9961, 0.9911, 0.1195, 0.1221, 0.9961, 0.9911, 0.1195, 0.1221, 0.9961, 0.9911, 0.1195, 0.1221, 0.9961, 0.8308, 0.7305, 0.5149, 1.0, 0.8308, 0.7305, 0.5149, 1.0, 0.8308, 0.7305, 0.5149, 1.0, 0.8308, 0.7305, 0.5149, 1.0, 0.9911, 0.1195, 0.1221, 0.9961, 0.9911, 0.1195, 0.1221, 0.9961, 0.9911, 0.1195, 0.1221, 0.9961, 0.9911, 0.1195, 0.1221, 0.9961, 0.8308, 0.7305, 0.5149, 1.0, 0.8308, 0.7305, 0.5149, 1.0, 0.8308, 0.7305, 0.5149, 1.0, 0.8308, 0.7305, 0.5149, 1.0, 0.9911, 0.1195, 0.1221, 0.9961, 0.9911, 0.1195, 0.1221, 0.9961, 0.9911, 0.1195, 0.1221, 0.9961, 0.9911, 0.1195, 0.1221, 0.9961, 0.8308, 0.7305, 0.5149, 1.0, 0.8308, 0.7305, 0.5149, 1.0, 0.8308, 0.7305, 0.5149, 1.0, 0.8308, 0.7305, 0.5149, 1.0, 0.9911, 0.1195, 0.1221, 0.9961, 0.9911, 0.1195, 0.1221, 0.9961, 0.9911, 0.1195, 0.1221, 0.9961, 0.9911, 0.1195, 0.1221, 0.9961, 0.8308, 0.7305, 0.5149, 1.0, 0.8308, 0.7305, 0.5149, 1.0, 0.8308, 0.7305, 0.5149, 1.0, 0.8308, 0.7305, 0.5149, 1.0, 0.9911, 0.1195, 0.1221, 0.9961, 0.9911, 0.1195, 0.1221, 0.9961, 0.9911, 0.1195, 0.1221, 0.9961, 0.9911, 0.1195, 0.1221, 0.9961, 0.8308, 0.7305, 0.5149, 1.0, 0.8308, 0.7305, 0.5149, 1.0, 0.8308, 0.7305, 0.5149, 1.0, 0.8308, 0.7305, 0.5149, 1.0, 0.9911, 0.1195, 0.1221, 0.9961, 0.9911, 0.1195, 0.1221, 0.9961, 0.9911, 0.1195, 0.1221, 0.9961, 0.9911, 0.1195, 0.1221, 0.9961, 0.8308, 0.7305, 0.5149, 1.0, 0.8308, 0.7305, 0.5149, 1.0, 0.8308, 0.7305, 0.5149, 1.0, 0.8308, 0.7305, 0.5149, 1.0, 0.9911, 0.1195, 0.1221, 0.9961, 0.9911, 0.1195, 0.1221, 0.9961, 0.9911, 0.1195, 0.1221, 0.9961, 0.9911, 0.1195, 0.1221, 0.9961, 0.8308, 0.7305, 0.5149, 1.0, 0.8308, 0.7305, 0.5149, 1.0, 0.8308, 0.7305, 0.5149, 1.0, 0.8308, 0.7305, 0.5149, 1.0, 0.9911, 0.1195, 0.1221, 0.9961, 0.9911, 0.1195, 0.1221, 0.9961, 0.9911, 0.1195, 0.1221, 0.9961, 0.9911, 0.1195, 0.1221, 0.9961, 0.8308, 0.7305, 0.5149, 1.0, 0.8308, 0.7305, 0.5149, 1.0, 0.8308, 0.7305, 0.5149, 1.0, 0.8308, 0.7305, 0.5149, 1.0, 0.9911, 0.1195, 0.1221, 0.9961, 0.9911, 0.1195, 0.1221, 0.9961, 0.9911, 0.1195, 0.1221, 0.9961, 0.9911, 0.1195, 0.1221, 0.9961, 0.8308, 0.7305, 0.5149, 1.0, 0.8308, 0.7305, 0.5149, 1.0, 0.8308, 0.7305, 0.5149, 1.0, 0.8308, 0.7305, 0.5149, 1.0, 0.9911, 0.1195, 0.1221, 0.9961, 0.9911, 0.1195, 0.1221, 0.9961, 0.9911, 0.1195, 0.1221, 0.9961, 0.9911, 0.1195, 0.1221, 0.9961, 0.8308, 0.7305, 0.5149, 1.0, 0.8308, 0.7305, 0.5149, 1.0, 0.8308, 0.7305, 0.5149, 1.0, 0.8308, 0.7305, 0.5149, 1.0, 0.9911, 0.1195, 0.1221, 0.9961, 0.9911, 0.1195, 0.1221, 0.9961, 0.9911, 0.1195, 0.1221, 0.9961, 0.9911, 0.1195, 0.1221, 0.9961, 0.8308, 0.7305, 0.5149, 1.0, 0.8308, 0.7305, 0.5149, 1.0, 0.8308, 0.7305, 0.5149, 1.0, 0.8308, 0.7305, 0.5149, 1.0, 0.9911, 0.1195, 0.1221, 0.9961, 0.9911, 0.1195, 0.1221, 0.9961, 0.9911, 0.1195, 0.1221, 0.9961, 0.9911, 0.1195, 0.1221, 0.9961, 0.8308, 0.7305, 0.5149, 1.0, 0.8308, 0.7305, 0.5149, 1.0, 0.8308, 0.7305, 0.5149, 1.0, 0.8308, 0.7305, 0.5149, 1.0, 0.9911, 0.1195, 0.1221, 0.9961, 0.9911, 0.1195, 0.1221, 0.9961, 0.9911, 0.1195, 0.1221, 0.9961, 0.9911, 0.1195, 0.1221, 0.9961, 0.8308, 0.7305, 0.5149, 1.0, 0.8308, 0.7305, 0.5149, 1.0, 0.8308, 0.7305, 0.5149, 1.0, 0.8308, 0.7305, 0.5149, 1.0, 0.9911, 0.1195, 0.1221, 0.9961, 0.9911, 0.1195, 0.1221, 0.9961, 0.9911, 0.1195, 0.1221, 0.9961, 0.9911, 0.1195, 0.1221, 0.9961, 0.8308, 0.7305, 0.5149, 1.0, 0.8308, 0.7305, 0.5149, 1.0, 0.8308, 0.7305, 0.5149, 1.0, 0.8308, 0.7305, 0.5149, 1.0, 0.9911, 0.1195, 0.1221, 0.9961, 0.9911, 0.1195, 0.1221, 0.9961, 0.9911, 0.1195, 0.1221, 0.9961, 0.9911, 0.1195, 0.1221, 0.9961, 0.8308, 0.7305, 0.5149, 1.0, 0.8308, 0.7305, 0.5149, 1.0, 0.8308, 0.7305, 0.5149, 1.0, 0.8308, 0.7305, 0.5149, 1.0, 0.9911, 0.1195, 0.1221, 0.9961, 0.9911, 0.1195, 0.1221, 0.9961, 0.9911, 0.1195, 0.1221, 0.9961, 0.9911, 0.1195, 0.1221, 0.9961, 0.8308, 0.7305, 0.5149, 1.0, 0.8308, 0.7305, 0.5149, 1.0, 0.8308, 0.7305, 0.5149, 1.0, 0.8308, 0.7305, 0.5149, 1.0, 0.9911, 0.1195, 0.1221, 0.9961, 0.9911, 0.1195, 0.1221, 0.9961, 0.9911, 0.1195, 0.1221, 0.9961, 0.9911, 0.1195, 0.1221, 0.9961, 0.8308, 0.7305, 0.5149, 1.0, 0.8308, 0.7305, 0.5149, 1.0, 0.8308, 0.7305, 0.5149, 1.0, 0.8308, 0.7305, 0.5149, 1.0, 0.9911, 0.1195, 0.1221, 0.9961, 0.9911, 0.1195, 0.1221, 0.9961, 0.9911, 0.1195, 0.1221, 0.9961, 0.9911, 0.1195, 0.1221, 0.9961, 0.8308, 0.7305, 0.5149, 1.0, 0.8308, 0.7305, 0.5149, 1.0, 0.8308, 0.7305, 0.5149, 1.0, 0.8308, 0.7305, 0.5149, 1.0, 0.9911, 0.1195, 0.1221, 0.9961, 0.9911, 0.1195, 0.1221, 0.9961, 0.9911, 0.1195, 0.1221, 0.9961, 0.9911, 0.1195, 0.1221, 0.9961, 0.8308, 0.7305, 0.5149, 1.0, 0.8308, 0.7305, 0.5149, 1.0, 0.8308, 0.7305, 0.5149, 1.0, 0.8308, 0.7305, 0.5149, 1.0, 0.9911, 0.1195, 0.1221, 0.9961, 0.9911, 0.1195, 0.1221, 0.9961, 0.9911, 0.1195, 0.1221, 0.9961, 0.9911, 0.1195, 0.1221, 0.9961, 0.8308, 0.7305, 0.5149, 1.0, 0.8308, 0.7305, 0.5149, 1.0, 0.8308, 0.7305, 0.5149, 1.0, 0.8308, 0.7305, 0.5149, 1.0, 0.9911, 0.1195, 0.1221, 0.9961, 0.9911, 0.1195, 0.1221, 0.9961, 0.9911, 0.1195, 0.1221, 0.9961, 0.9911, 0.1195, 0.1221, 0.9961, 0.8308, 0.7305, 0.5149, 1.0, 0.8308, 0.7305, 0.5149, 1.0, 0.8308, 0.7305, 0.5149, 1.0, 0.8308, 0.7305, 0.5149, 1.0, 0.9911, 0.1195, 0.1221, 0.9961, 0.9911, 0.1195, 0.1221, 0.9961, 0.9911, 0.1195, 0.1221, 0.9961, 0.9911, 0.1195, 0.1221, 0.9961, 0.8308, 0.7305, 0.5149, 1.0, 0.8308, 0.7305, 0.5149, 1.0, 0.8308, 0.7305, 0.5149, 1.0, 0.8308, 0.7305, 0.5149, 1.0, 0.9911, 0.1195, 0.1221, 0.9961, 0.9911, 0.1195, 0.1221, 0.9961, 0.9911, 0.1195, 0.1221, 0.9961, 0.9911, 0.1195, 0.1221, 0.9961, 0.8308, 0.7305, 0.5149, 1.0, 0.8308, 0.7305, 0.5149, 1.0, 0.8308, 0.7305, 0.5149, 1.0, 0.8308, 0.7305, 0.5149, 1.0, 0.9911, 0.1195, 0.1221, 0.9961, 0.9911, 0.1195, 0.1221, 0.9961, 0.9911, 0.1195, 0.1221, 0.9961, 0.9911, 0.1195, 0.1221, 0.9961, 0.8308, 0.7305, 0.5149, 1.0, 0.8308, 0.7305, 0.5149, 1.0, 0.8308, 0.7305, 0.5149, 1.0, 0.8308, 0.7305, 0.5149, 1.0, 0.9911, 0.1195, 0.1221, 0.9961, 0.9911, 0.1195, 0.1221, 0.9961, 0.9911, 0.1195, 0.1221, 0.9961, 0.9911, 0.1195, 0.1221, 0.9961, 0.8308, 0.7305, 0.5149, 1.0, 0.8308, 0.7305, 0.5149, 1.0, 0.8308, 0.7305, 0.5149, 1.0, 0.8308, 0.7305, 0.5149, 1.0, 0.9911, 0.1195, 0.1221, 0.9961, 0.9911, 0.1195, 0.1221, 0.9961, 0.9911, 0.1195, 0.1221, 0.9961, 0.9911, 0.1195, 0.1221, 0.9961, 0.8308, 0.7305, 0.5149, 1.0, 0.8308, 0.7305, 0.5149, 1.0, 0.8308, 0.7305, 0.5149, 1.0, 0.8308, 0.7305, 0.5149, 1.0, 0.9911, 0.1195, 0.1221, 0.9961, 0.9911, 0.1195, 0.1221, 0.9961, 0.9911, 0.1195, 0.1221, 0.9961, 0.9911, 0.1195, 0.1221, 0.9961, 0.8308, 0.7305, 0.5149, 1.0, 0.8308, 0.7305, 0.5149, 1.0, 0.8308, 0.7305, 0.5149, 1.0, 0.8308, 0.7305, 0.5149, 1.0, 0.9911, 0.1195, 0.1221, 0.9961, 0.9911, 0.1195, 0.1221, 0.9961, 0.9911, 0.1195, 0.1221, 0.9961, 0.9911, 0.1195, 0.1221, 0.9961, 0.8308, 0.7305, 0.5149, 1.0, 0.8308, 0.7305, 0.5149, 1.0, 0.8308, 0.7305, 0.5149, 1.0, 0.8308, 0.7305, 0.5149, 1.0])
me_cylinder.use_remesh_preserve_volume = False
me_cylinder.use_remesh_preserve_attributes = False
me_cylinder.use_mirror_vertex_groups = False
me_cylinder.use_paint_bone_selection = False
me_cylinder.use_paint_mask = True
me_cylinder.update()

# ---- objects
ob_cylinder = bpy.data.objects.new('Cylinder', me_cylinder)

# ---- transforms, parenting, visibility, modifiers, constraints
ob_cylinder.location = (0.0, 0.0, 0.0)
ob_cylinder.lineart.crease_threshold = 0.0

# ---- collection membership
col_collection_1.objects.link(ob_cylinder)

# ---- scene / render settings (as saved in the file)
scene.frame_start = 1; scene.frame_end = 250; scene.frame_set(1)
scene.render.engine = 'BLENDER_EEVEE_NEXT'
scene.render.resolution_percentage = 50
scene.render.dither_intensity = 0.0
scene.cycles.use_denoising = False
scene.cycles.samples = 128
scene.cycles.sampling_pattern = 'TABULATED_SOBOL'
scene.cycles.light_sampling_threshold = 0.0
scene.cycles.use_adaptive_sampling = False
scene.cycles.use_light_tree = False
scene.cycles.blur_glossy = 0.0
scene.cycles.sample_clamp_indirect = 0.0
scene.view_settings.view_transform = 'Standard'
bpy.context.view_layer.update()

# ---- added for rendering (the .blend has no active camera and no usable light): camera, sun
cam_auto = bpy.data.cameras.new('AutoCamera')
cam_auto.lens = 50.0
cam_auto.sensor_width = 36.0
cam_auto.clip_end = 1000.0
ob_auto_camera = bpy.data.objects.new('AutoCamera', cam_auto)
scene.collection.objects.link(ob_auto_camera)
ob_auto_camera.location = (3.98333, -4.77999, 3.80956)
ob_auto_camera.rotation_euler = (1.09748, -7.21219e-08, 0.694738)
scene.camera = ob_auto_camera
light_auto_sun = bpy.data.lights.new('AutoSun', 'SUN')
light_auto_sun.energy = 3.0
light_auto_sun.angle = 0.0523599
ob_auto_sun = bpy.data.objects.new('AutoSun', light_auto_sun)
scene.collection.objects.link(ob_auto_sun)
ob_auto_sun.rotation_euler = (0.872665, 0.174533, 0.523599)
bpy.context.view_layer.update()
